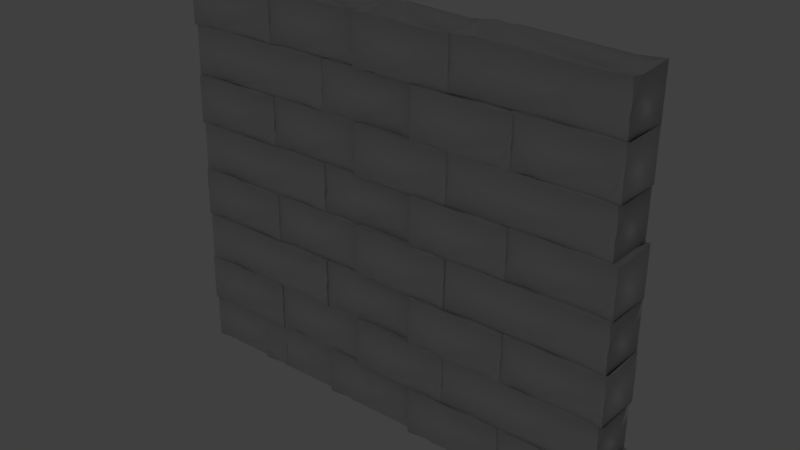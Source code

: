 # Source: simplewall.blend  (saved by Blender 2.79.0; exported with 4.5.12 LTS)
import bpy
from mathutils import Matrix  # noqa: F401  (used for matrix-valued properties, if any)

bpy.ops.wm.read_factory_settings(use_empty=True)
scene = bpy.context.scene
scene.name = 'Scene'

# ---- collections
col_collection_1 = bpy.data.collections.new('Collection 1'); scene.collection.children.link(col_collection_1)

# ---- materials (node trees are filled in below, after node groups)
mat_material = bpy.data.materials.new('Material')
mat_material.alpha_threshold = 0.0
mat_material.use_transparent_shadow = False
mat_material.roughness = 0.5
mat_material.line_color = (0.0, 0.0, 0.0, 1.0)

# ---- material node trees

# ---- world
world_world = bpy.data.worlds.new('World'); scene.world = world_world
world_world.color = (0.05088, 0.05088, 0.05088)
world_world.use_sun_shadow = False
world_world.sun_shadow_jitter_overblur = 0.0
world_world.cycles.sampling_method = 'MANUAL'

# ---- lights
light_lamp = bpy.data.lights.new('Lamp', 'POINT')
light_lamp.transmission_factor = 0.0
light_lamp.cutoff_distance = 30.0
light_lamp.energy = 100.0
light_lamp.shadow_buffer_clip_start = 1.001
light_lamp.shadow_soft_size = 0.1
light_lamp.shadow_maximum_resolution = 0.006
light_lamp.use_absolute_resolution = True

# ---- meshes
me_cube_007 = bpy.data.meshes.new('Cube.007')
me_cube_007.from_pydata([(-0.6238, 0.9887, 0.9876), (-0.6865, 0.9193, 0.9744), (-0.6857, 0.9763, 0.9383), (0.6327, 0.94, 0.9047), (-0.9485, 0.8217, 0.9753), (0.999, -0.5234, 0.9282), (0.6873, -0.9069, -0.9465), (0.9482, -0.5625, 0.9644), (-0.5622, -0.9098, -0.9563), (-0.4375, -0.9283, -0.9959), (-0.3907, -0.9367, -0.9651), (-0.6249, -0.8697, -0.9928), (-0.9613, 0.9214, 0.9731), (-0.375, -0.875, -1.0), (0.1604, -0.9385, 0.9721), (0.9219, 0.8111, 0.9431), (0.625, 0.9994, 0.8743), (0.6875, -0.9375, 1.0), (0.9986, -0.8357, -0.9922), (-0.9832, -0.9931, 0.952), (0.9837, -0.9436, -0.3755), (-0.7467, -0.9479, 0.994), (0.982, -0.935, -0.9791), (0.9229, -0.9297, -0.9704), (0.9374, -0.9998, -0.1875), (-0.9627, -0.9071, 0.9692), (0.9367, -0.9985, -0.4375), (0.9814, -0.9442, 0.9698), (0.9815, -0.9676, -0.2494), (-0.241, -0.9685, 0.9985), (-0.7373, -0.9631, 0.9833), (-0.7344, -0.9807, 0.9901), (-0.5469, -0.9531, 0.985), (0.1456, -0.9882, 0.9911), (-0.6918, -0.974, 0.9869), (-0.7051, -0.9355, 0.9989), (0.0469, -0.9321, 0.964), (0.01099, -0.992, 0.9732), (-0.02808, -0.9954, 0.9913), (0.9955, -0.9743, 0.04297), (-0.6982, -0.956, 0.9855), (-0.5762, -0.9395, 0.9917), (0.7656, -0.8594, -1.0), (0.1646, -0.9951, 0.9558), (0.9687, -0.9999, 0.09375), (0.6733, -0.9749, 0.9646), (-0.5657, -0.9739, 0.9967), (-0.5107, -0.958, 0.9895), (-0.25, -0.9958, 0.9936), (-0.9998, 0.7497, 0.9687), (-0.9969, 0.6093, 0.9802), (-0.961, 0.7571, 0.9935), (-1.0, 0.75, 0.9375), (-0.8944, 0.993, 0.9902), (0.9921, 0.9832, -1.001), (-0.9987, -0.9972, -1.0), (-0.9998, 0.9528, -0.9997), (0.9938, 0.9874, 0.987)], [], [(51, 52, 49), (49, 50, 51), (48, 29, 38, 36, 47, 32, 46, 41, 34, 40, 30, 31, 21, 25, 51, 50, 19), (0, 2, 1), (50, 49, 52, 51, 4, 12, 53, 56, 55, 19), (25, 21, 30, 40, 35, 34, 41, 47, 36, 38, 37, 33, 14, 43, 17, 45, 27, 5, 7, 57, 16, 3, 15, 0, 1, 2, 53, 12, 4, 51), (42, 6, 18, 23, 22, 20, 26, 24, 28, 44, 39, 27, 45, 17, 43, 33, 37, 38, 29, 48, 19, 55, 8, 11, 9, 13, 10), (18, 22, 23), (57, 54, 56, 53, 2, 0, 15, 3, 16), (8, 55, 56, 54, 18, 6, 42, 10, 13, 9, 11), (41, 32, 47), (18, 54, 57, 7, 5, 27, 39, 44, 28, 24, 26, 20, 22), (41, 46, 32), (14, 33, 43), (35, 40, 34), (21, 31, 30)])
me_cube_007.polygons.foreach_set('use_smooth', [True] * 16)
me_cube_007.materials.append(mat_material)
me_cube_007.use_remesh_preserve_volume = False
me_cube_007.use_remesh_preserve_attributes = False
me_cube_007.use_mirror_vertex_groups = False
me_cube_007.update()
me_cube_006 = bpy.data.meshes.new('Cube.006')
me_cube_006.from_pydata([(-0.6238, 0.9887, 0.9876), (-0.6865, 0.9193, 0.9744), (-0.6857, 0.9763, 0.9383), (0.6327, 0.94, 0.9047), (-0.9485, 0.8217, 0.9753), (0.999, -0.5234, 0.9282), (0.6873, -0.9069, -0.9465), (0.9482, -0.5625, 0.9644), (-0.5622, -0.9098, -0.9563), (-0.4375, -0.9283, -0.9959), (-0.3907, -0.9367, -0.9651), (-0.6249, -0.8697, -0.9928), (-0.9613, 0.9214, 0.9731), (-0.375, -0.875, -1.0), (0.1604, -0.9385, 0.9721), (0.9219, 0.8111, 0.9431), (0.625, 0.9994, 0.8743), (0.6875, -0.9375, 1.0), (0.9986, -0.8357, -0.9922), (-0.9832, -0.9931, 0.952), (0.9837, -0.9436, -0.3755), (-0.7467, -0.9479, 0.994), (0.982, -0.935, -0.9791), (0.9229, -0.9297, -0.9704), (0.9374, -0.9998, -0.1875), (-0.9627, -0.9071, 0.9692), (0.9367, -0.9985, -0.4375), (0.9814, -0.9442, 0.9698), (0.9815, -0.9676, -0.2494), (-0.241, -0.9685, 0.9985), (-0.7373, -0.9631, 0.9833), (-0.7344, -0.9807, 0.9901), (-0.5469, -0.9531, 0.985), (0.1456, -0.9882, 0.9911), (-0.6918, -0.974, 0.9869), (-0.7051, -0.9355, 0.9989), (0.0469, -0.9321, 0.964), (0.01099, -0.992, 0.9732), (-0.02808, -0.9954, 0.9913), (0.9955, -0.9743, 0.04297), (-0.6982, -0.956, 0.9855), (-0.5762, -0.9395, 0.9917), (0.7656, -0.8594, -1.0), (0.1646, -0.9951, 0.9558), (0.9687, -0.9999, 0.09375), (0.6733, -0.9749, 0.9646), (-0.5657, -0.9739, 0.9967), (-0.5107, -0.958, 0.9895), (-0.25, -0.9958, 0.9936), (-0.9998, 0.7497, 0.9687), (-0.9969, 0.6093, 0.9802), (-0.961, 0.7571, 0.9935), (-1.0, 0.75, 0.9375), (-0.8944, 0.993, 0.9902), (0.9921, 0.9832, -1.001), (-0.9987, -0.9972, -1.0), (-0.9998, 0.9528, -0.9997), (0.9938, 0.9874, 0.987)], [], [(51, 52, 49), (49, 50, 51), (48, 29, 38, 36, 47, 32, 46, 41, 34, 40, 30, 31, 21, 25, 51, 50, 19), (0, 2, 1), (50, 49, 52, 51, 4, 12, 53, 56, 55, 19), (25, 21, 30, 40, 35, 34, 41, 47, 36, 38, 37, 33, 14, 43, 17, 45, 27, 5, 7, 57, 16, 3, 15, 0, 1, 2, 53, 12, 4, 51), (42, 6, 18, 23, 22, 20, 26, 24, 28, 44, 39, 27, 45, 17, 43, 33, 37, 38, 29, 48, 19, 55, 8, 11, 9, 13, 10), (18, 22, 23), (57, 54, 56, 53, 2, 0, 15, 3, 16), (8, 55, 56, 54, 18, 6, 42, 10, 13, 9, 11), (41, 32, 47), (18, 54, 57, 7, 5, 27, 39, 44, 28, 24, 26, 20, 22), (41, 46, 32), (14, 33, 43), (35, 40, 34), (21, 31, 30)])
me_cube_006.polygons.foreach_set('use_smooth', [True] * 16)
me_cube_006.materials.append(mat_material)
me_cube_006.use_remesh_preserve_volume = False
me_cube_006.use_remesh_preserve_attributes = False
me_cube_006.use_mirror_vertex_groups = False
me_cube_006.update()
me_cube_005 = bpy.data.meshes.new('Cube.005')
me_cube_005.from_pydata([(-0.6238, 0.9887, 0.9876), (-0.6865, 0.9193, 0.9744), (-0.6857, 0.9763, 0.9383), (0.6327, 0.94, 0.9047), (-0.9485, 0.8217, 0.9753), (0.999, -0.5234, 0.9282), (0.6873, -0.9069, -0.9465), (0.9482, -0.5625, 0.9644), (-0.5622, -0.9098, -0.9563), (-0.4375, -0.9283, -0.9959), (-0.3907, -0.9367, -0.9651), (-0.6249, -0.8697, -0.9928), (-0.9613, 0.9214, 0.9731), (-0.375, -0.875, -1.0), (0.1604, -0.9385, 0.9721), (0.9219, 0.8111, 0.9431), (0.625, 0.9994, 0.8743), (0.6875, -0.9375, 1.0), (0.9986, -0.8357, -0.9922), (-0.9832, -0.9931, 0.952), (0.9837, -0.9436, -0.3755), (-0.7467, -0.9479, 0.994), (0.982, -0.935, -0.9791), (0.9229, -0.9297, -0.9704), (0.9374, -0.9998, -0.1875), (-0.9627, -0.9071, 0.9692), (0.9367, -0.9985, -0.4375), (0.9814, -0.9442, 0.9698), (0.9815, -0.9676, -0.2494), (-0.241, -0.9685, 0.9985), (-0.7373, -0.9631, 0.9833), (-0.7344, -0.9807, 0.9901), (-0.5469, -0.9531, 0.985), (0.1456, -0.9882, 0.9911), (-0.6918, -0.974, 0.9869), (-0.7051, -0.9355, 0.9989), (0.0469, -0.9321, 0.964), (0.01099, -0.992, 0.9732), (-0.02808, -0.9954, 0.9913), (0.9955, -0.9743, 0.04297), (-0.6982, -0.956, 0.9855), (-0.5762, -0.9395, 0.9917), (0.7656, -0.8594, -1.0), (0.1646, -0.9951, 0.9558), (0.9687, -0.9999, 0.09375), (0.6733, -0.9749, 0.9646), (-0.5657, -0.9739, 0.9967), (-0.5107, -0.958, 0.9895), (-0.25, -0.9958, 0.9936), (-0.9998, 0.7497, 0.9687), (-0.9969, 0.6093, 0.9802), (-0.961, 0.7571, 0.9935), (-1.0, 0.75, 0.9375), (-0.8944, 0.993, 0.9902), (0.9921, 0.9832, -1.001), (-0.9987, -0.9972, -1.0), (-0.9998, 0.9528, -0.9997), (0.9938, 0.9874, 0.987)], [], [(51, 52, 49), (49, 50, 51), (48, 29, 38, 36, 47, 32, 46, 41, 34, 40, 30, 31, 21, 25, 51, 50, 19), (0, 2, 1), (50, 49, 52, 51, 4, 12, 53, 56, 55, 19), (25, 21, 30, 40, 35, 34, 41, 47, 36, 38, 37, 33, 14, 43, 17, 45, 27, 5, 7, 57, 16, 3, 15, 0, 1, 2, 53, 12, 4, 51), (42, 6, 18, 23, 22, 20, 26, 24, 28, 44, 39, 27, 45, 17, 43, 33, 37, 38, 29, 48, 19, 55, 8, 11, 9, 13, 10), (18, 22, 23), (57, 54, 56, 53, 2, 0, 15, 3, 16), (8, 55, 56, 54, 18, 6, 42, 10, 13, 9, 11), (41, 32, 47), (18, 54, 57, 7, 5, 27, 39, 44, 28, 24, 26, 20, 22), (41, 46, 32), (14, 33, 43), (35, 40, 34), (21, 31, 30)])
me_cube_005.polygons.foreach_set('use_smooth', [True] * 16)
me_cube_005.materials.append(mat_material)
me_cube_005.use_remesh_preserve_volume = False
me_cube_005.use_remesh_preserve_attributes = False
me_cube_005.use_mirror_vertex_groups = False
me_cube_005.update()
me_cube_004 = bpy.data.meshes.new('Cube.004')
me_cube_004.from_pydata([(-0.6238, 0.9887, 0.9876), (-0.6865, 0.9193, 0.9744), (-0.6857, 0.9763, 0.9383), (0.6327, 0.94, 0.9047), (-0.9485, 0.8217, 0.9753), (0.999, -0.5234, 0.9282), (0.6873, -0.9069, -0.9465), (0.9482, -0.5625, 0.9644), (-0.5622, -0.9098, -0.9563), (-0.4375, -0.9283, -0.9959), (-0.3907, -0.9367, -0.9651), (-0.6249, -0.8697, -0.9928), (-0.9613, 0.9214, 0.9731), (-0.375, -0.875, -1.0), (0.1604, -0.9385, 0.9721), (0.9219, 0.8111, 0.9431), (0.625, 0.9994, 0.8743), (0.6875, -0.9375, 1.0), (0.9986, -0.8357, -0.9922), (-0.9832, -0.9931, 0.952), (0.9837, -0.9436, -0.3755), (-0.7467, -0.9479, 0.994), (0.982, -0.935, -0.9791), (0.9229, -0.9297, -0.9704), (0.9374, -0.9998, -0.1875), (-0.9627, -0.9071, 0.9692), (0.9367, -0.9985, -0.4375), (0.9814, -0.9442, 0.9698), (0.9815, -0.9676, -0.2494), (-0.241, -0.9685, 0.9985), (-0.7373, -0.9631, 0.9833), (-0.7344, -0.9807, 0.9901), (-0.5469, -0.9531, 0.985), (0.1456, -0.9882, 0.9911), (-0.6918, -0.974, 0.9869), (-0.7051, -0.9355, 0.9989), (0.0469, -0.9321, 0.964), (0.01099, -0.992, 0.9732), (-0.02808, -0.9954, 0.9913), (0.9955, -0.9743, 0.04297), (-0.6982, -0.956, 0.9855), (-0.5762, -0.9395, 0.9917), (0.7656, -0.8594, -1.0), (0.1646, -0.9951, 0.9558), (0.9687, -0.9999, 0.09375), (0.6733, -0.9749, 0.9646), (-0.5657, -0.9739, 0.9967), (-0.5107, -0.958, 0.9895), (-0.25, -0.9958, 0.9936), (-0.9998, 0.7497, 0.9687), (-0.9969, 0.6093, 0.9802), (-0.961, 0.7571, 0.9935), (-1.0, 0.75, 0.9375), (-0.8944, 0.993, 0.9902), (0.9921, 0.9832, -1.001), (-0.9987, -0.9972, -1.0), (-0.9998, 0.9528, -0.9997), (0.9938, 0.9874, 0.987)], [], [(51, 52, 49), (49, 50, 51), (48, 29, 38, 36, 47, 32, 46, 41, 34, 40, 30, 31, 21, 25, 51, 50, 19), (0, 2, 1), (50, 49, 52, 51, 4, 12, 53, 56, 55, 19), (25, 21, 30, 40, 35, 34, 41, 47, 36, 38, 37, 33, 14, 43, 17, 45, 27, 5, 7, 57, 16, 3, 15, 0, 1, 2, 53, 12, 4, 51), (42, 6, 18, 23, 22, 20, 26, 24, 28, 44, 39, 27, 45, 17, 43, 33, 37, 38, 29, 48, 19, 55, 8, 11, 9, 13, 10), (18, 22, 23), (57, 54, 56, 53, 2, 0, 15, 3, 16), (8, 55, 56, 54, 18, 6, 42, 10, 13, 9, 11), (41, 32, 47), (18, 54, 57, 7, 5, 27, 39, 44, 28, 24, 26, 20, 22), (41, 46, 32), (14, 33, 43), (35, 40, 34), (21, 31, 30)])
me_cube_004.polygons.foreach_set('use_smooth', [True] * 16)
me_cube_004.materials.append(mat_material)
me_cube_004.use_remesh_preserve_volume = False
me_cube_004.use_remesh_preserve_attributes = False
me_cube_004.use_mirror_vertex_groups = False
me_cube_004.update()
me_cube_044 = bpy.data.meshes.new('Cube.044')
me_cube_044.from_pydata([(-0.6238, 0.9887, 0.9876), (-0.6865, 0.9193, 0.9744), (-0.6857, 0.9763, 0.9383), (0.6327, 0.94, 0.9047), (-0.9485, 0.8217, 0.9753), (0.999, -0.5234, 0.9282), (0.6873, -0.9069, -0.9465), (0.9482, -0.5625, 0.9644), (-0.5622, -0.9098, -0.9563), (-0.4375, -0.9283, -0.9959), (-0.3907, -0.9367, -0.9651), (-0.6249, -0.8697, -0.9928), (-0.9613, 0.9214, 0.9731), (-0.375, -0.875, -1.0), (0.1604, -0.9385, 0.9721), (0.9219, 0.8111, 0.9431), (0.625, 0.9994, 0.8743), (0.6875, -0.9375, 1.0), (0.9986, -0.8357, -0.9922), (-0.9832, -0.9931, 0.952), (0.9837, -0.9436, -0.3755), (-0.7467, -0.9479, 0.994), (0.982, -0.935, -0.9791), (0.9229, -0.9297, -0.9704), (0.9374, -0.9998, -0.1875), (-0.9627, -0.9071, 0.9692), (0.9367, -0.9985, -0.4375), (0.9814, -0.9442, 0.9698), (0.9815, -0.9676, -0.2494), (-0.241, -0.9685, 0.9985), (-0.7373, -0.9631, 0.9833), (-0.7344, -0.9807, 0.9901), (-0.5469, -0.9531, 0.985), (0.1456, -0.9882, 0.9911), (-0.6918, -0.974, 0.9869), (-0.7051, -0.9355, 0.9989), (0.0469, -0.9321, 0.964), (0.01099, -0.992, 0.9732), (-0.02808, -0.9954, 0.9913), (0.9955, -0.9743, 0.04297), (-0.6982, -0.956, 0.9855), (-0.5762, -0.9395, 0.9917), (0.7656, -0.8594, -1.0), (0.1646, -0.9951, 0.9558), (0.9687, -0.9999, 0.09375), (0.6733, -0.9749, 0.9646), (-0.5657, -0.9739, 0.9967), (-0.5107, -0.958, 0.9895), (-0.25, -0.9958, 0.9936), (-0.9998, 0.7497, 0.9687), (-0.9969, 0.6093, 0.9802), (-0.961, 0.7571, 0.9935), (-1.0, 0.75, 0.9375), (-0.8944, 0.993, 0.9902), (0.9921, 0.9832, -1.001), (-0.9987, -0.9972, -1.0), (-0.9998, 0.9528, -0.9997), (0.9938, 0.9874, 0.987)], [], [(51, 52, 49), (49, 50, 51), (48, 29, 38, 36, 47, 32, 46, 41, 34, 40, 30, 31, 21, 25, 51, 50, 19), (0, 2, 1), (50, 49, 52, 51, 4, 12, 53, 56, 55, 19), (25, 21, 30, 40, 35, 34, 41, 47, 36, 38, 37, 33, 14, 43, 17, 45, 27, 5, 7, 57, 16, 3, 15, 0, 1, 2, 53, 12, 4, 51), (42, 6, 18, 23, 22, 20, 26, 24, 28, 44, 39, 27, 45, 17, 43, 33, 37, 38, 29, 48, 19, 55, 8, 11, 9, 13, 10), (18, 22, 23), (57, 54, 56, 53, 2, 0, 15, 3, 16), (8, 55, 56, 54, 18, 6, 42, 10, 13, 9, 11), (41, 32, 47), (18, 54, 57, 7, 5, 27, 39, 44, 28, 24, 26, 20, 22), (41, 46, 32), (14, 33, 43), (35, 40, 34), (21, 31, 30)])
me_cube_044.polygons.foreach_set('use_smooth', [True] * 16)
me_cube_044.materials.append(mat_material)
me_cube_044.use_remesh_preserve_volume = False
me_cube_044.use_remesh_preserve_attributes = False
me_cube_044.use_mirror_vertex_groups = False
me_cube_044.update()
me_cube_043 = bpy.data.meshes.new('Cube.043')
me_cube_043.from_pydata([(-0.6238, 0.9887, 0.9876), (-0.6865, 0.9193, 0.9744), (-0.6857, 0.9763, 0.9383), (0.6327, 0.94, 0.9047), (-0.9485, 0.8217, 0.9753), (0.999, -0.5234, 0.9282), (0.6873, -0.9069, -0.9465), (0.9482, -0.5625, 0.9644), (-0.5622, -0.9098, -0.9563), (-0.4375, -0.9283, -0.9959), (-0.3907, -0.9367, -0.9651), (-0.6249, -0.8697, -0.9928), (-0.9613, 0.9214, 0.9731), (-0.375, -0.875, -1.0), (0.1604, -0.9385, 0.9721), (0.9219, 0.8111, 0.9431), (0.625, 0.9994, 0.8743), (0.6875, -0.9375, 1.0), (0.9986, -0.8357, -0.9922), (-0.9832, -0.9931, 0.952), (0.9837, -0.9436, -0.3755), (-0.7467, -0.9479, 0.994), (0.982, -0.935, -0.9791), (0.9229, -0.9297, -0.9704), (0.9374, -0.9998, -0.1875), (-0.9627, -0.9071, 0.9692), (0.9367, -0.9985, -0.4375), (0.9814, -0.9442, 0.9698), (0.9815, -0.9676, -0.2494), (-0.241, -0.9685, 0.9985), (-0.7373, -0.9631, 0.9833), (-0.7344, -0.9807, 0.9901), (-0.5469, -0.9531, 0.985), (0.1456, -0.9882, 0.9911), (-0.6918, -0.974, 0.9869), (-0.7051, -0.9355, 0.9989), (0.0469, -0.9321, 0.964), (0.01099, -0.992, 0.9732), (-0.02808, -0.9954, 0.9913), (0.9955, -0.9743, 0.04297), (-0.6982, -0.956, 0.9855), (-0.5762, -0.9395, 0.9917), (0.7656, -0.8594, -1.0), (0.1646, -0.9951, 0.9558), (0.9687, -0.9999, 0.09375), (0.6733, -0.9749, 0.9646), (-0.5657, -0.9739, 0.9967), (-0.5107, -0.958, 0.9895), (-0.25, -0.9958, 0.9936), (-0.9998, 0.7497, 0.9687), (-0.9969, 0.6093, 0.9802), (-0.961, 0.7571, 0.9935), (-1.0, 0.75, 0.9375), (-0.8944, 0.993, 0.9902), (0.9921, 0.9832, -1.001), (-0.9987, -0.9972, -1.0), (-0.9998, 0.9528, -0.9997), (0.9938, 0.9874, 0.987)], [], [(51, 52, 49), (49, 50, 51), (48, 29, 38, 36, 47, 32, 46, 41, 34, 40, 30, 31, 21, 25, 51, 50, 19), (0, 2, 1), (50, 49, 52, 51, 4, 12, 53, 56, 55, 19), (25, 21, 30, 40, 35, 34, 41, 47, 36, 38, 37, 33, 14, 43, 17, 45, 27, 5, 7, 57, 16, 3, 15, 0, 1, 2, 53, 12, 4, 51), (42, 6, 18, 23, 22, 20, 26, 24, 28, 44, 39, 27, 45, 17, 43, 33, 37, 38, 29, 48, 19, 55, 8, 11, 9, 13, 10), (18, 22, 23), (57, 54, 56, 53, 2, 0, 15, 3, 16), (8, 55, 56, 54, 18, 6, 42, 10, 13, 9, 11), (41, 32, 47), (18, 54, 57, 7, 5, 27, 39, 44, 28, 24, 26, 20, 22), (41, 46, 32), (14, 33, 43), (35, 40, 34), (21, 31, 30)])
me_cube_043.polygons.foreach_set('use_smooth', [True] * 16)
me_cube_043.materials.append(mat_material)
me_cube_043.use_remesh_preserve_volume = False
me_cube_043.use_remesh_preserve_attributes = False
me_cube_043.use_mirror_vertex_groups = False
me_cube_043.update()
me_cube_041 = bpy.data.meshes.new('Cube.041')
me_cube_041.from_pydata([(-0.6238, 0.9887, 0.9876), (-0.6865, 0.9193, 0.9744), (-0.6857, 0.9763, 0.9383), (0.6327, 0.94, 0.9047), (-0.9485, 0.8217, 0.9753), (0.999, -0.5234, 0.9282), (0.6873, -0.9069, -0.9465), (0.9482, -0.5625, 0.9644), (-0.5622, -0.9098, -0.9563), (-0.4375, -0.9283, -0.9959), (-0.3907, -0.9367, -0.9651), (-0.6249, -0.8697, -0.9928), (-0.9613, 0.9214, 0.9731), (-0.375, -0.875, -1.0), (0.1604, -0.9385, 0.9721), (0.9219, 0.8111, 0.9431), (0.625, 0.9994, 0.8743), (0.6875, -0.9375, 1.0), (0.9986, -0.8357, -0.9922), (-0.9832, -0.9931, 0.952), (0.9837, -0.9436, -0.3755), (-0.7467, -0.9479, 0.994), (0.982, -0.935, -0.9791), (0.9229, -0.9297, -0.9704), (0.9374, -0.9998, -0.1875), (-0.9627, -0.9071, 0.9692), (0.9367, -0.9985, -0.4375), (0.9814, -0.9442, 0.9698), (0.9815, -0.9676, -0.2494), (-0.241, -0.9685, 0.9985), (-0.7373, -0.9631, 0.9833), (-0.7344, -0.9807, 0.9901), (-0.5469, -0.9531, 0.985), (0.1456, -0.9882, 0.9911), (-0.6918, -0.974, 0.9869), (-0.7051, -0.9355, 0.9989), (0.0469, -0.9321, 0.964), (0.01099, -0.992, 0.9732), (-0.02808, -0.9954, 0.9913), (0.9955, -0.9743, 0.04297), (-0.6982, -0.956, 0.9855), (-0.5762, -0.9395, 0.9917), (0.7656, -0.8594, -1.0), (0.1646, -0.9951, 0.9558), (0.9687, -0.9999, 0.09375), (0.6733, -0.9749, 0.9646), (-0.5657, -0.9739, 0.9967), (-0.5107, -0.958, 0.9895), (-0.25, -0.9958, 0.9936), (-0.9998, 0.7497, 0.9687), (-0.9969, 0.6093, 0.9802), (-0.961, 0.7571, 0.9935), (-1.0, 0.75, 0.9375), (-0.8944, 0.993, 0.9902), (0.9921, 0.9832, -1.001), (-0.9987, -0.9972, -1.0), (-0.9998, 0.9528, -0.9997), (0.9938, 0.9874, 0.987)], [], [(51, 52, 49), (49, 50, 51), (48, 29, 38, 36, 47, 32, 46, 41, 34, 40, 30, 31, 21, 25, 51, 50, 19), (0, 2, 1), (50, 49, 52, 51, 4, 12, 53, 56, 55, 19), (25, 21, 30, 40, 35, 34, 41, 47, 36, 38, 37, 33, 14, 43, 17, 45, 27, 5, 7, 57, 16, 3, 15, 0, 1, 2, 53, 12, 4, 51), (42, 6, 18, 23, 22, 20, 26, 24, 28, 44, 39, 27, 45, 17, 43, 33, 37, 38, 29, 48, 19, 55, 8, 11, 9, 13, 10), (18, 22, 23), (57, 54, 56, 53, 2, 0, 15, 3, 16), (8, 55, 56, 54, 18, 6, 42, 10, 13, 9, 11), (41, 32, 47), (18, 54, 57, 7, 5, 27, 39, 44, 28, 24, 26, 20, 22), (41, 46, 32), (14, 33, 43), (35, 40, 34), (21, 31, 30)])
me_cube_041.polygons.foreach_set('use_smooth', [True] * 16)
me_cube_041.materials.append(mat_material)
me_cube_041.use_remesh_preserve_volume = False
me_cube_041.use_remesh_preserve_attributes = False
me_cube_041.use_mirror_vertex_groups = False
me_cube_041.update()
me_cube_040 = bpy.data.meshes.new('Cube.040')
me_cube_040.from_pydata([(-0.6238, 0.9887, 0.9876), (-0.6865, 0.9193, 0.9744), (-0.6857, 0.9763, 0.9383), (0.6327, 0.94, 0.9047), (-0.9485, 0.8217, 0.9753), (0.999, -0.5234, 0.9282), (0.6873, -0.9069, -0.9465), (0.9482, -0.5625, 0.9644), (-0.5622, -0.9098, -0.9563), (-0.4375, -0.9283, -0.9959), (-0.3907, -0.9367, -0.9651), (-0.6249, -0.8697, -0.9928), (-0.9613, 0.9214, 0.9731), (-0.375, -0.875, -1.0), (0.1604, -0.9385, 0.9721), (0.9219, 0.8111, 0.9431), (0.625, 0.9994, 0.8743), (0.6875, -0.9375, 1.0), (0.9986, -0.8357, -0.9922), (-0.9832, -0.9931, 0.952), (0.9837, -0.9436, -0.3755), (-0.7467, -0.9479, 0.994), (0.982, -0.935, -0.9791), (0.9229, -0.9297, -0.9704), (0.9374, -0.9998, -0.1875), (-0.9627, -0.9071, 0.9692), (0.9367, -0.9985, -0.4375), (0.9814, -0.9442, 0.9698), (0.9815, -0.9676, -0.2494), (-0.241, -0.9685, 0.9985), (-0.7373, -0.9631, 0.9833), (-0.7344, -0.9807, 0.9901), (-0.5469, -0.9531, 0.985), (0.1456, -0.9882, 0.9911), (-0.6918, -0.974, 0.9869), (-0.7051, -0.9355, 0.9989), (0.0469, -0.9321, 0.964), (0.01099, -0.992, 0.9732), (-0.02808, -0.9954, 0.9913), (0.9955, -0.9743, 0.04297), (-0.6982, -0.956, 0.9855), (-0.5762, -0.9395, 0.9917), (0.7656, -0.8594, -1.0), (0.1646, -0.9951, 0.9558), (0.9687, -0.9999, 0.09375), (0.6733, -0.9749, 0.9646), (-0.5657, -0.9739, 0.9967), (-0.5107, -0.958, 0.9895), (-0.25, -0.9958, 0.9936), (-0.9998, 0.7497, 0.9687), (-0.9969, 0.6093, 0.9802), (-0.961, 0.7571, 0.9935), (-1.0, 0.75, 0.9375), (-0.8944, 0.993, 0.9902), (0.9921, 0.9832, -1.001), (-0.9987, -0.9972, -1.0), (-0.9998, 0.9528, -0.9997), (0.9938, 0.9874, 0.987)], [], [(51, 52, 49), (49, 50, 51), (48, 29, 38, 36, 47, 32, 46, 41, 34, 40, 30, 31, 21, 25, 51, 50, 19), (0, 2, 1), (50, 49, 52, 51, 4, 12, 53, 56, 55, 19), (25, 21, 30, 40, 35, 34, 41, 47, 36, 38, 37, 33, 14, 43, 17, 45, 27, 5, 7, 57, 16, 3, 15, 0, 1, 2, 53, 12, 4, 51), (42, 6, 18, 23, 22, 20, 26, 24, 28, 44, 39, 27, 45, 17, 43, 33, 37, 38, 29, 48, 19, 55, 8, 11, 9, 13, 10), (18, 22, 23), (57, 54, 56, 53, 2, 0, 15, 3, 16), (8, 55, 56, 54, 18, 6, 42, 10, 13, 9, 11), (41, 32, 47), (18, 54, 57, 7, 5, 27, 39, 44, 28, 24, 26, 20, 22), (41, 46, 32), (14, 33, 43), (35, 40, 34), (21, 31, 30)])
me_cube_040.polygons.foreach_set('use_smooth', [True] * 16)
me_cube_040.materials.append(mat_material)
me_cube_040.use_remesh_preserve_volume = False
me_cube_040.use_remesh_preserve_attributes = False
me_cube_040.use_mirror_vertex_groups = False
me_cube_040.update()
me_cube_039 = bpy.data.meshes.new('Cube.039')
me_cube_039.from_pydata([(-0.6238, 0.9887, 0.9876), (-0.6865, 0.9193, 0.9744), (-0.6857, 0.9763, 0.9383), (0.6327, 0.94, 0.9047), (-0.9485, 0.8217, 0.9753), (0.999, -0.5234, 0.9282), (0.6873, -0.9069, -0.9465), (0.9482, -0.5625, 0.9644), (-0.5622, -0.9098, -0.9563), (-0.4375, -0.9283, -0.9959), (-0.3907, -0.9367, -0.9651), (-0.6249, -0.8697, -0.9928), (-0.9613, 0.9214, 0.9731), (-0.375, -0.875, -1.0), (0.1604, -0.9385, 0.9721), (0.9219, 0.8111, 0.9431), (0.625, 0.9994, 0.8743), (0.6875, -0.9375, 1.0), (0.9986, -0.8357, -0.9922), (-0.9832, -0.9931, 0.952), (0.9837, -0.9436, -0.3755), (-0.7467, -0.9479, 0.994), (0.982, -0.935, -0.9791), (0.9229, -0.9297, -0.9704), (0.9374, -0.9998, -0.1875), (-0.9627, -0.9071, 0.9692), (0.9367, -0.9985, -0.4375), (0.9814, -0.9442, 0.9698), (0.9815, -0.9676, -0.2494), (-0.241, -0.9685, 0.9985), (-0.7373, -0.9631, 0.9833), (-0.7344, -0.9807, 0.9901), (-0.5469, -0.9531, 0.985), (0.1456, -0.9882, 0.9911), (-0.6918, -0.974, 0.9869), (-0.7051, -0.9355, 0.9989), (0.0469, -0.9321, 0.964), (0.01099, -0.992, 0.9732), (-0.02808, -0.9954, 0.9913), (0.9955, -0.9743, 0.04297), (-0.6982, -0.956, 0.9855), (-0.5762, -0.9395, 0.9917), (0.7656, -0.8594, -1.0), (0.1646, -0.9951, 0.9558), (0.9687, -0.9999, 0.09375), (0.6733, -0.9749, 0.9646), (-0.5657, -0.9739, 0.9967), (-0.5107, -0.958, 0.9895), (-0.25, -0.9958, 0.9936), (-0.9998, 0.7497, 0.9687), (-0.9969, 0.6093, 0.9802), (-0.961, 0.7571, 0.9935), (-1.0, 0.75, 0.9375), (-0.8944, 0.993, 0.9902), (0.9921, 0.9832, -1.001), (-0.9987, -0.9972, -1.0), (-0.9998, 0.9528, -0.9997), (0.9938, 0.9874, 0.987)], [], [(51, 52, 49), (49, 50, 51), (48, 29, 38, 36, 47, 32, 46, 41, 34, 40, 30, 31, 21, 25, 51, 50, 19), (0, 2, 1), (50, 49, 52, 51, 4, 12, 53, 56, 55, 19), (25, 21, 30, 40, 35, 34, 41, 47, 36, 38, 37, 33, 14, 43, 17, 45, 27, 5, 7, 57, 16, 3, 15, 0, 1, 2, 53, 12, 4, 51), (42, 6, 18, 23, 22, 20, 26, 24, 28, 44, 39, 27, 45, 17, 43, 33, 37, 38, 29, 48, 19, 55, 8, 11, 9, 13, 10), (18, 22, 23), (57, 54, 56, 53, 2, 0, 15, 3, 16), (8, 55, 56, 54, 18, 6, 42, 10, 13, 9, 11), (41, 32, 47), (18, 54, 57, 7, 5, 27, 39, 44, 28, 24, 26, 20, 22), (41, 46, 32), (14, 33, 43), (35, 40, 34), (21, 31, 30)])
me_cube_039.polygons.foreach_set('use_smooth', [True] * 16)
me_cube_039.materials.append(mat_material)
me_cube_039.use_remesh_preserve_volume = False
me_cube_039.use_remesh_preserve_attributes = False
me_cube_039.use_mirror_vertex_groups = False
me_cube_039.update()
me_cube_038 = bpy.data.meshes.new('Cube.038')
me_cube_038.from_pydata([(-0.6238, 0.9887, 0.9876), (-0.6865, 0.9193, 0.9744), (-0.6857, 0.9763, 0.9383), (0.6327, 0.94, 0.9047), (-0.9485, 0.8217, 0.9753), (0.999, -0.5234, 0.9282), (0.6873, -0.9069, -0.9465), (0.9482, -0.5625, 0.9644), (-0.5622, -0.9098, -0.9563), (-0.4375, -0.9283, -0.9959), (-0.3907, -0.9367, -0.9651), (-0.6249, -0.8697, -0.9928), (-0.9613, 0.9214, 0.9731), (-0.375, -0.875, -1.0), (0.1604, -0.9385, 0.9721), (0.9219, 0.8111, 0.9431), (0.625, 0.9994, 0.8743), (0.6875, -0.9375, 1.0), (0.9986, -0.8357, -0.9922), (-0.9832, -0.9931, 0.952), (0.9837, -0.9436, -0.3755), (-0.7467, -0.9479, 0.994), (0.982, -0.935, -0.9791), (0.9229, -0.9297, -0.9704), (0.9374, -0.9998, -0.1875), (-0.9627, -0.9071, 0.9692), (0.9367, -0.9985, -0.4375), (0.9814, -0.9442, 0.9698), (0.9815, -0.9676, -0.2494), (-0.241, -0.9685, 0.9985), (-0.7373, -0.9631, 0.9833), (-0.7344, -0.9807, 0.9901), (-0.5469, -0.9531, 0.985), (0.1456, -0.9882, 0.9911), (-0.6918, -0.974, 0.9869), (-0.7051, -0.9355, 0.9989), (0.0469, -0.9321, 0.964), (0.01099, -0.992, 0.9732), (-0.02808, -0.9954, 0.9913), (0.9955, -0.9743, 0.04297), (-0.6982, -0.956, 0.9855), (-0.5762, -0.9395, 0.9917), (0.7656, -0.8594, -1.0), (0.1646, -0.9951, 0.9558), (0.9687, -0.9999, 0.09375), (0.6733, -0.9749, 0.9646), (-0.5657, -0.9739, 0.9967), (-0.5107, -0.958, 0.9895), (-0.25, -0.9958, 0.9936), (-0.9998, 0.7497, 0.9687), (-0.9969, 0.6093, 0.9802), (-0.961, 0.7571, 0.9935), (-1.0, 0.75, 0.9375), (-0.8944, 0.993, 0.9902), (0.9921, 0.9832, -1.001), (-0.9987, -0.9972, -1.0), (-0.9998, 0.9528, -0.9997), (0.9938, 0.9874, 0.987)], [], [(51, 52, 49), (49, 50, 51), (48, 29, 38, 36, 47, 32, 46, 41, 34, 40, 30, 31, 21, 25, 51, 50, 19), (0, 2, 1), (50, 49, 52, 51, 4, 12, 53, 56, 55, 19), (25, 21, 30, 40, 35, 34, 41, 47, 36, 38, 37, 33, 14, 43, 17, 45, 27, 5, 7, 57, 16, 3, 15, 0, 1, 2, 53, 12, 4, 51), (42, 6, 18, 23, 22, 20, 26, 24, 28, 44, 39, 27, 45, 17, 43, 33, 37, 38, 29, 48, 19, 55, 8, 11, 9, 13, 10), (18, 22, 23), (57, 54, 56, 53, 2, 0, 15, 3, 16), (8, 55, 56, 54, 18, 6, 42, 10, 13, 9, 11), (41, 32, 47), (18, 54, 57, 7, 5, 27, 39, 44, 28, 24, 26, 20, 22), (41, 46, 32), (14, 33, 43), (35, 40, 34), (21, 31, 30)])
me_cube_038.polygons.foreach_set('use_smooth', [True] * 16)
me_cube_038.materials.append(mat_material)
me_cube_038.use_remesh_preserve_volume = False
me_cube_038.use_remesh_preserve_attributes = False
me_cube_038.use_mirror_vertex_groups = False
me_cube_038.update()
me_cube_037 = bpy.data.meshes.new('Cube.037')
me_cube_037.from_pydata([(-0.6238, 0.9887, 0.9876), (-0.6865, 0.9193, 0.9744), (-0.6857, 0.9763, 0.9383), (0.6327, 0.94, 0.9047), (-0.9485, 0.8217, 0.9753), (0.999, -0.5234, 0.9282), (0.6873, -0.9069, -0.9465), (0.9482, -0.5625, 0.9644), (-0.5622, -0.9098, -0.9563), (-0.4375, -0.9283, -0.9959), (-0.3907, -0.9367, -0.9651), (-0.6249, -0.8697, -0.9928), (-0.9613, 0.9214, 0.9731), (-0.375, -0.875, -1.0), (0.1604, -0.9385, 0.9721), (0.9219, 0.8111, 0.9431), (0.625, 0.9994, 0.8743), (0.6875, -0.9375, 1.0), (0.9986, -0.8357, -0.9922), (-0.9832, -0.9931, 0.952), (0.9837, -0.9436, -0.3755), (-0.7467, -0.9479, 0.994), (0.982, -0.935, -0.9791), (0.9229, -0.9297, -0.9704), (0.9374, -0.9998, -0.1875), (-0.9627, -0.9071, 0.9692), (0.9367, -0.9985, -0.4375), (0.9814, -0.9442, 0.9698), (0.9815, -0.9676, -0.2494), (-0.241, -0.9685, 0.9985), (-0.7373, -0.9631, 0.9833), (-0.7344, -0.9807, 0.9901), (-0.5469, -0.9531, 0.985), (0.1456, -0.9882, 0.9911), (-0.6918, -0.974, 0.9869), (-0.7051, -0.9355, 0.9989), (0.0469, -0.9321, 0.964), (0.01099, -0.992, 0.9732), (-0.02808, -0.9954, 0.9913), (0.9955, -0.9743, 0.04297), (-0.6982, -0.956, 0.9855), (-0.5762, -0.9395, 0.9917), (0.7656, -0.8594, -1.0), (0.1646, -0.9951, 0.9558), (0.9687, -0.9999, 0.09375), (0.6733, -0.9749, 0.9646), (-0.5657, -0.9739, 0.9967), (-0.5107, -0.958, 0.9895), (-0.25, -0.9958, 0.9936), (-0.9998, 0.7497, 0.9687), (-0.9969, 0.6093, 0.9802), (-0.961, 0.7571, 0.9935), (-1.0, 0.75, 0.9375), (-0.8944, 0.993, 0.9902), (0.9921, 0.9832, -1.001), (-0.9987, -0.9972, -1.0), (-0.9998, 0.9528, -0.9997), (0.9938, 0.9874, 0.987)], [], [(51, 52, 49), (49, 50, 51), (48, 29, 38, 36, 47, 32, 46, 41, 34, 40, 30, 31, 21, 25, 51, 50, 19), (0, 2, 1), (50, 49, 52, 51, 4, 12, 53, 56, 55, 19), (25, 21, 30, 40, 35, 34, 41, 47, 36, 38, 37, 33, 14, 43, 17, 45, 27, 5, 7, 57, 16, 3, 15, 0, 1, 2, 53, 12, 4, 51), (42, 6, 18, 23, 22, 20, 26, 24, 28, 44, 39, 27, 45, 17, 43, 33, 37, 38, 29, 48, 19, 55, 8, 11, 9, 13, 10), (18, 22, 23), (57, 54, 56, 53, 2, 0, 15, 3, 16), (8, 55, 56, 54, 18, 6, 42, 10, 13, 9, 11), (41, 32, 47), (18, 54, 57, 7, 5, 27, 39, 44, 28, 24, 26, 20, 22), (41, 46, 32), (14, 33, 43), (35, 40, 34), (21, 31, 30)])
me_cube_037.polygons.foreach_set('use_smooth', [True] * 16)
me_cube_037.materials.append(mat_material)
me_cube_037.use_remesh_preserve_volume = False
me_cube_037.use_remesh_preserve_attributes = False
me_cube_037.use_mirror_vertex_groups = False
me_cube_037.update()
me_cube_036 = bpy.data.meshes.new('Cube.036')
me_cube_036.from_pydata([(-0.6238, 0.9887, 0.9876), (-0.6865, 0.9193, 0.9744), (-0.6857, 0.9763, 0.9383), (0.6327, 0.94, 0.9047), (-0.9485, 0.8217, 0.9753), (0.999, -0.5234, 0.9282), (0.6873, -0.9069, -0.9465), (0.9482, -0.5625, 0.9644), (-0.5622, -0.9098, -0.9563), (-0.4375, -0.9283, -0.9959), (-0.3907, -0.9367, -0.9651), (-0.6249, -0.8697, -0.9928), (-0.9613, 0.9214, 0.9731), (-0.375, -0.875, -1.0), (0.1604, -0.9385, 0.9721), (0.9219, 0.8111, 0.9431), (0.625, 0.9994, 0.8743), (0.6875, -0.9375, 1.0), (0.9986, -0.8357, -0.9922), (-0.9832, -0.9931, 0.952), (0.9837, -0.9436, -0.3755), (-0.7467, -0.9479, 0.994), (0.982, -0.935, -0.9791), (0.9229, -0.9297, -0.9704), (0.9374, -0.9998, -0.1875), (-0.9627, -0.9071, 0.9692), (0.9367, -0.9985, -0.4375), (0.9814, -0.9442, 0.9698), (0.9815, -0.9676, -0.2494), (-0.241, -0.9685, 0.9985), (-0.7373, -0.9631, 0.9833), (-0.7344, -0.9807, 0.9901), (-0.5469, -0.9531, 0.985), (0.1456, -0.9882, 0.9911), (-0.6918, -0.974, 0.9869), (-0.7051, -0.9355, 0.9989), (0.0469, -0.9321, 0.964), (0.01099, -0.992, 0.9732), (-0.02808, -0.9954, 0.9913), (0.9955, -0.9743, 0.04297), (-0.6982, -0.956, 0.9855), (-0.5762, -0.9395, 0.9917), (0.7656, -0.8594, -1.0), (0.1646, -0.9951, 0.9558), (0.9687, -0.9999, 0.09375), (0.6733, -0.9749, 0.9646), (-0.5657, -0.9739, 0.9967), (-0.5107, -0.958, 0.9895), (-0.25, -0.9958, 0.9936), (-0.9998, 0.7497, 0.9687), (-0.9969, 0.6093, 0.9802), (-0.961, 0.7571, 0.9935), (-1.0, 0.75, 0.9375), (-0.8944, 0.993, 0.9902), (0.9921, 0.9832, -1.001), (-0.9987, -0.9972, -1.0), (-0.9998, 0.9528, -0.9997), (0.9938, 0.9874, 0.987)], [], [(51, 52, 49), (49, 50, 51), (48, 29, 38, 36, 47, 32, 46, 41, 34, 40, 30, 31, 21, 25, 51, 50, 19), (0, 2, 1), (50, 49, 52, 51, 4, 12, 53, 56, 55, 19), (25, 21, 30, 40, 35, 34, 41, 47, 36, 38, 37, 33, 14, 43, 17, 45, 27, 5, 7, 57, 16, 3, 15, 0, 1, 2, 53, 12, 4, 51), (42, 6, 18, 23, 22, 20, 26, 24, 28, 44, 39, 27, 45, 17, 43, 33, 37, 38, 29, 48, 19, 55, 8, 11, 9, 13, 10), (18, 22, 23), (57, 54, 56, 53, 2, 0, 15, 3, 16), (8, 55, 56, 54, 18, 6, 42, 10, 13, 9, 11), (41, 32, 47), (18, 54, 57, 7, 5, 27, 39, 44, 28, 24, 26, 20, 22), (41, 46, 32), (14, 33, 43), (35, 40, 34), (21, 31, 30)])
me_cube_036.polygons.foreach_set('use_smooth', [True] * 16)
me_cube_036.materials.append(mat_material)
me_cube_036.use_remesh_preserve_volume = False
me_cube_036.use_remesh_preserve_attributes = False
me_cube_036.use_mirror_vertex_groups = False
me_cube_036.update()
me_cube_035 = bpy.data.meshes.new('Cube.035')
me_cube_035.from_pydata([(-0.6238, 0.9887, 0.9876), (-0.6865, 0.9193, 0.9744), (-0.6857, 0.9763, 0.9383), (0.6327, 0.94, 0.9047), (-0.9485, 0.8217, 0.9753), (0.999, -0.5234, 0.9282), (0.6873, -0.9069, -0.9465), (0.9482, -0.5625, 0.9644), (-0.5622, -0.9098, -0.9563), (-0.4375, -0.9283, -0.9959), (-0.3907, -0.9367, -0.9651), (-0.6249, -0.8697, -0.9928), (-0.9613, 0.9214, 0.9731), (-0.375, -0.875, -1.0), (0.1604, -0.9385, 0.9721), (0.9219, 0.8111, 0.9431), (0.625, 0.9994, 0.8743), (0.6875, -0.9375, 1.0), (0.9986, -0.8357, -0.9922), (-0.9832, -0.9931, 0.952), (0.9837, -0.9436, -0.3755), (-0.7467, -0.9479, 0.994), (0.982, -0.935, -0.9791), (0.9229, -0.9297, -0.9704), (0.9374, -0.9998, -0.1875), (-0.9627, -0.9071, 0.9692), (0.9367, -0.9985, -0.4375), (0.9814, -0.9442, 0.9698), (0.9815, -0.9676, -0.2494), (-0.241, -0.9685, 0.9985), (-0.7373, -0.9631, 0.9833), (-0.7344, -0.9807, 0.9901), (-0.5469, -0.9531, 0.985), (0.1456, -0.9882, 0.9911), (-0.6918, -0.974, 0.9869), (-0.7051, -0.9355, 0.9989), (0.0469, -0.9321, 0.964), (0.01099, -0.992, 0.9732), (-0.02808, -0.9954, 0.9913), (0.9955, -0.9743, 0.04297), (-0.6982, -0.956, 0.9855), (-0.5762, -0.9395, 0.9917), (0.7656, -0.8594, -1.0), (0.1646, -0.9951, 0.9558), (0.9687, -0.9999, 0.09375), (0.6733, -0.9749, 0.9646), (-0.5657, -0.9739, 0.9967), (-0.5107, -0.958, 0.9895), (-0.25, -0.9958, 0.9936), (-0.9998, 0.7497, 0.9687), (-0.9969, 0.6093, 0.9802), (-0.961, 0.7571, 0.9935), (-1.0, 0.75, 0.9375), (-0.8944, 0.993, 0.9902), (0.9921, 0.9832, -1.001), (-0.9987, -0.9972, -1.0), (-0.9998, 0.9528, -0.9997), (0.9938, 0.9874, 0.987)], [], [(51, 52, 49), (49, 50, 51), (48, 29, 38, 36, 47, 32, 46, 41, 34, 40, 30, 31, 21, 25, 51, 50, 19), (0, 2, 1), (50, 49, 52, 51, 4, 12, 53, 56, 55, 19), (25, 21, 30, 40, 35, 34, 41, 47, 36, 38, 37, 33, 14, 43, 17, 45, 27, 5, 7, 57, 16, 3, 15, 0, 1, 2, 53, 12, 4, 51), (42, 6, 18, 23, 22, 20, 26, 24, 28, 44, 39, 27, 45, 17, 43, 33, 37, 38, 29, 48, 19, 55, 8, 11, 9, 13, 10), (18, 22, 23), (57, 54, 56, 53, 2, 0, 15, 3, 16), (8, 55, 56, 54, 18, 6, 42, 10, 13, 9, 11), (41, 32, 47), (18, 54, 57, 7, 5, 27, 39, 44, 28, 24, 26, 20, 22), (41, 46, 32), (14, 33, 43), (35, 40, 34), (21, 31, 30)])
me_cube_035.polygons.foreach_set('use_smooth', [True] * 16)
me_cube_035.materials.append(mat_material)
me_cube_035.use_remesh_preserve_volume = False
me_cube_035.use_remesh_preserve_attributes = False
me_cube_035.use_mirror_vertex_groups = False
me_cube_035.update()
me_cube_033 = bpy.data.meshes.new('Cube.033')
me_cube_033.from_pydata([(-0.6238, 0.9887, 0.9876), (-0.6865, 0.9193, 0.9744), (-0.6857, 0.9763, 0.9383), (0.6327, 0.94, 0.9047), (-0.9485, 0.8217, 0.9753), (0.999, -0.5234, 0.9282), (0.6873, -0.9069, -0.9465), (0.9482, -0.5625, 0.9644), (-0.5622, -0.9098, -0.9563), (-0.4375, -0.9283, -0.9959), (-0.3907, -0.9367, -0.9651), (-0.6249, -0.8697, -0.9928), (-0.9613, 0.9214, 0.9731), (-0.375, -0.875, -1.0), (0.1604, -0.9385, 0.9721), (0.9219, 0.8111, 0.9431), (0.625, 0.9994, 0.8743), (0.6875, -0.9375, 1.0), (0.9986, -0.8357, -0.9922), (-0.9832, -0.9931, 0.952), (0.9837, -0.9436, -0.3755), (-0.7467, -0.9479, 0.994), (0.982, -0.935, -0.9791), (0.9229, -0.9297, -0.9704), (0.9374, -0.9998, -0.1875), (-0.9627, -0.9071, 0.9692), (0.9367, -0.9985, -0.4375), (0.9814, -0.9442, 0.9698), (0.9815, -0.9676, -0.2494), (-0.241, -0.9685, 0.9985), (-0.7373, -0.9631, 0.9833), (-0.7344, -0.9807, 0.9901), (-0.5469, -0.9531, 0.985), (0.1456, -0.9882, 0.9911), (-0.6918, -0.974, 0.9869), (-0.7051, -0.9355, 0.9989), (0.0469, -0.9321, 0.964), (0.01099, -0.992, 0.9732), (-0.02808, -0.9954, 0.9913), (0.9955, -0.9743, 0.04297), (-0.6982, -0.956, 0.9855), (-0.5762, -0.9395, 0.9917), (0.7656, -0.8594, -1.0), (0.1646, -0.9951, 0.9558), (0.9687, -0.9999, 0.09375), (0.6733, -0.9749, 0.9646), (-0.5657, -0.9739, 0.9967), (-0.5107, -0.958, 0.9895), (-0.25, -0.9958, 0.9936), (-0.9998, 0.7497, 0.9687), (-0.9969, 0.6093, 0.9802), (-0.961, 0.7571, 0.9935), (-1.0, 0.75, 0.9375), (-0.8944, 0.993, 0.9902), (0.9921, 0.9832, -1.001), (-0.9987, -0.9972, -1.0), (-0.9998, 0.9528, -0.9997), (0.9938, 0.9874, 0.987)], [], [(51, 52, 49), (49, 50, 51), (48, 29, 38, 36, 47, 32, 46, 41, 34, 40, 30, 31, 21, 25, 51, 50, 19), (0, 2, 1), (50, 49, 52, 51, 4, 12, 53, 56, 55, 19), (25, 21, 30, 40, 35, 34, 41, 47, 36, 38, 37, 33, 14, 43, 17, 45, 27, 5, 7, 57, 16, 3, 15, 0, 1, 2, 53, 12, 4, 51), (42, 6, 18, 23, 22, 20, 26, 24, 28, 44, 39, 27, 45, 17, 43, 33, 37, 38, 29, 48, 19, 55, 8, 11, 9, 13, 10), (18, 22, 23), (57, 54, 56, 53, 2, 0, 15, 3, 16), (8, 55, 56, 54, 18, 6, 42, 10, 13, 9, 11), (41, 32, 47), (18, 54, 57, 7, 5, 27, 39, 44, 28, 24, 26, 20, 22), (41, 46, 32), (14, 33, 43), (35, 40, 34), (21, 31, 30)])
me_cube_033.polygons.foreach_set('use_smooth', [True] * 16)
me_cube_033.materials.append(mat_material)
me_cube_033.use_remesh_preserve_volume = False
me_cube_033.use_remesh_preserve_attributes = False
me_cube_033.use_mirror_vertex_groups = False
me_cube_033.update()
me_cube_032 = bpy.data.meshes.new('Cube.032')
me_cube_032.from_pydata([(-0.6238, 0.9887, 0.9876), (-0.6865, 0.9193, 0.9744), (-0.6857, 0.9763, 0.9383), (0.6327, 0.94, 0.9047), (-0.9485, 0.8217, 0.9753), (0.999, -0.5234, 0.9282), (0.6873, -0.9069, -0.9465), (0.9482, -0.5625, 0.9644), (-0.5622, -0.9098, -0.9563), (-0.4375, -0.9283, -0.9959), (-0.3907, -0.9367, -0.9651), (-0.6249, -0.8697, -0.9928), (-0.9613, 0.9214, 0.9731), (-0.375, -0.875, -1.0), (0.1604, -0.9385, 0.9721), (0.9219, 0.8111, 0.9431), (0.625, 0.9994, 0.8743), (0.6875, -0.9375, 1.0), (0.9986, -0.8357, -0.9922), (-0.9832, -0.9931, 0.952), (0.9837, -0.9436, -0.3755), (-0.7467, -0.9479, 0.994), (0.982, -0.935, -0.9791), (0.9229, -0.9297, -0.9704), (0.9374, -0.9998, -0.1875), (-0.9627, -0.9071, 0.9692), (0.9367, -0.9985, -0.4375), (0.9814, -0.9442, 0.9698), (0.9815, -0.9676, -0.2494), (-0.241, -0.9685, 0.9985), (-0.7373, -0.9631, 0.9833), (-0.7344, -0.9807, 0.9901), (-0.5469, -0.9531, 0.985), (0.1456, -0.9882, 0.9911), (-0.6918, -0.974, 0.9869), (-0.7051, -0.9355, 0.9989), (0.0469, -0.9321, 0.964), (0.01099, -0.992, 0.9732), (-0.02808, -0.9954, 0.9913), (0.9955, -0.9743, 0.04297), (-0.6982, -0.956, 0.9855), (-0.5762, -0.9395, 0.9917), (0.7656, -0.8594, -1.0), (0.1646, -0.9951, 0.9558), (0.9687, -0.9999, 0.09375), (0.6733, -0.9749, 0.9646), (-0.5657, -0.9739, 0.9967), (-0.5107, -0.958, 0.9895), (-0.25, -0.9958, 0.9936), (-0.9998, 0.7497, 0.9687), (-0.9969, 0.6093, 0.9802), (-0.961, 0.7571, 0.9935), (-1.0, 0.75, 0.9375), (-0.8944, 0.993, 0.9902), (0.9921, 0.9832, -1.001), (-0.9987, -0.9972, -1.0), (-0.9998, 0.9528, -0.9997), (0.9938, 0.9874, 0.987)], [], [(51, 52, 49), (49, 50, 51), (48, 29, 38, 36, 47, 32, 46, 41, 34, 40, 30, 31, 21, 25, 51, 50, 19), (0, 2, 1), (50, 49, 52, 51, 4, 12, 53, 56, 55, 19), (25, 21, 30, 40, 35, 34, 41, 47, 36, 38, 37, 33, 14, 43, 17, 45, 27, 5, 7, 57, 16, 3, 15, 0, 1, 2, 53, 12, 4, 51), (42, 6, 18, 23, 22, 20, 26, 24, 28, 44, 39, 27, 45, 17, 43, 33, 37, 38, 29, 48, 19, 55, 8, 11, 9, 13, 10), (18, 22, 23), (57, 54, 56, 53, 2, 0, 15, 3, 16), (8, 55, 56, 54, 18, 6, 42, 10, 13, 9, 11), (41, 32, 47), (18, 54, 57, 7, 5, 27, 39, 44, 28, 24, 26, 20, 22), (41, 46, 32), (14, 33, 43), (35, 40, 34), (21, 31, 30)])
me_cube_032.polygons.foreach_set('use_smooth', [True] * 16)
me_cube_032.materials.append(mat_material)
me_cube_032.use_remesh_preserve_volume = False
me_cube_032.use_remesh_preserve_attributes = False
me_cube_032.use_mirror_vertex_groups = False
me_cube_032.update()
me_cube_031 = bpy.data.meshes.new('Cube.031')
me_cube_031.from_pydata([(-0.6238, 0.9887, 0.9876), (-0.6865, 0.9193, 0.9744), (-0.6857, 0.9763, 0.9383), (0.6327, 0.94, 0.9047), (-0.9485, 0.8217, 0.9753), (0.999, -0.5234, 0.9282), (0.6873, -0.9069, -0.9465), (0.9482, -0.5625, 0.9644), (-0.5622, -0.9098, -0.9563), (-0.4375, -0.9283, -0.9959), (-0.3907, -0.9367, -0.9651), (-0.6249, -0.8697, -0.9928), (-0.9613, 0.9214, 0.9731), (-0.375, -0.875, -1.0), (0.1604, -0.9385, 0.9721), (0.9219, 0.8111, 0.9431), (0.625, 0.9994, 0.8743), (0.6875, -0.9375, 1.0), (0.9986, -0.8357, -0.9922), (-0.9832, -0.9931, 0.952), (0.9837, -0.9436, -0.3755), (-0.7467, -0.9479, 0.994), (0.982, -0.935, -0.9791), (0.9229, -0.9297, -0.9704), (0.9374, -0.9998, -0.1875), (-0.9627, -0.9071, 0.9692), (0.9367, -0.9985, -0.4375), (0.9814, -0.9442, 0.9698), (0.9815, -0.9676, -0.2494), (-0.241, -0.9685, 0.9985), (-0.7373, -0.9631, 0.9833), (-0.7344, -0.9807, 0.9901), (-0.5469, -0.9531, 0.985), (0.1456, -0.9882, 0.9911), (-0.6918, -0.974, 0.9869), (-0.7051, -0.9355, 0.9989), (0.0469, -0.9321, 0.964), (0.01099, -0.992, 0.9732), (-0.02808, -0.9954, 0.9913), (0.9955, -0.9743, 0.04297), (-0.6982, -0.956, 0.9855), (-0.5762, -0.9395, 0.9917), (0.7656, -0.8594, -1.0), (0.1646, -0.9951, 0.9558), (0.9687, -0.9999, 0.09375), (0.6733, -0.9749, 0.9646), (-0.5657, -0.9739, 0.9967), (-0.5107, -0.958, 0.9895), (-0.25, -0.9958, 0.9936), (-0.9998, 0.7497, 0.9687), (-0.9969, 0.6093, 0.9802), (-0.961, 0.7571, 0.9935), (-1.0, 0.75, 0.9375), (-0.8944, 0.993, 0.9902), (0.9921, 0.9832, -1.001), (-0.9987, -0.9972, -1.0), (-0.9998, 0.9528, -0.9997), (0.9938, 0.9874, 0.987)], [], [(51, 52, 49), (49, 50, 51), (48, 29, 38, 36, 47, 32, 46, 41, 34, 40, 30, 31, 21, 25, 51, 50, 19), (0, 2, 1), (50, 49, 52, 51, 4, 12, 53, 56, 55, 19), (25, 21, 30, 40, 35, 34, 41, 47, 36, 38, 37, 33, 14, 43, 17, 45, 27, 5, 7, 57, 16, 3, 15, 0, 1, 2, 53, 12, 4, 51), (42, 6, 18, 23, 22, 20, 26, 24, 28, 44, 39, 27, 45, 17, 43, 33, 37, 38, 29, 48, 19, 55, 8, 11, 9, 13, 10), (18, 22, 23), (57, 54, 56, 53, 2, 0, 15, 3, 16), (8, 55, 56, 54, 18, 6, 42, 10, 13, 9, 11), (41, 32, 47), (18, 54, 57, 7, 5, 27, 39, 44, 28, 24, 26, 20, 22), (41, 46, 32), (14, 33, 43), (35, 40, 34), (21, 31, 30)])
me_cube_031.polygons.foreach_set('use_smooth', [True] * 16)
me_cube_031.materials.append(mat_material)
me_cube_031.use_remesh_preserve_volume = False
me_cube_031.use_remesh_preserve_attributes = False
me_cube_031.use_mirror_vertex_groups = False
me_cube_031.update()
me_cube_030 = bpy.data.meshes.new('Cube.030')
me_cube_030.from_pydata([(-0.6238, 0.9887, 0.9876), (-0.6865, 0.9193, 0.9744), (-0.6857, 0.9763, 0.9383), (0.6327, 0.94, 0.9047), (-0.9485, 0.8217, 0.9753), (0.999, -0.5234, 0.9282), (0.6873, -0.9069, -0.9465), (0.9482, -0.5625, 0.9644), (-0.5622, -0.9098, -0.9563), (-0.4375, -0.9283, -0.9959), (-0.3907, -0.9367, -0.9651), (-0.6249, -0.8697, -0.9928), (-0.9613, 0.9214, 0.9731), (-0.375, -0.875, -1.0), (0.1604, -0.9385, 0.9721), (0.9219, 0.8111, 0.9431), (0.625, 0.9994, 0.8743), (0.6875, -0.9375, 1.0), (0.9986, -0.8357, -0.9922), (-0.9832, -0.9931, 0.952), (0.9837, -0.9436, -0.3755), (-0.7467, -0.9479, 0.994), (0.982, -0.935, -0.9791), (0.9229, -0.9297, -0.9704), (0.9374, -0.9998, -0.1875), (-0.9627, -0.9071, 0.9692), (0.9367, -0.9985, -0.4375), (0.9814, -0.9442, 0.9698), (0.9815, -0.9676, -0.2494), (-0.241, -0.9685, 0.9985), (-0.7373, -0.9631, 0.9833), (-0.7344, -0.9807, 0.9901), (-0.5469, -0.9531, 0.985), (0.1456, -0.9882, 0.9911), (-0.6918, -0.974, 0.9869), (-0.7051, -0.9355, 0.9989), (0.0469, -0.9321, 0.964), (0.01099, -0.992, 0.9732), (-0.02808, -0.9954, 0.9913), (0.9955, -0.9743, 0.04297), (-0.6982, -0.956, 0.9855), (-0.5762, -0.9395, 0.9917), (0.7656, -0.8594, -1.0), (0.1646, -0.9951, 0.9558), (0.9687, -0.9999, 0.09375), (0.6733, -0.9749, 0.9646), (-0.5657, -0.9739, 0.9967), (-0.5107, -0.958, 0.9895), (-0.25, -0.9958, 0.9936), (-0.9998, 0.7497, 0.9687), (-0.9969, 0.6093, 0.9802), (-0.961, 0.7571, 0.9935), (-1.0, 0.75, 0.9375), (-0.8944, 0.993, 0.9902), (0.9921, 0.9832, -1.001), (-0.9987, -0.9972, -1.0), (-0.9998, 0.9528, -0.9997), (0.9938, 0.9874, 0.987)], [], [(51, 52, 49), (49, 50, 51), (48, 29, 38, 36, 47, 32, 46, 41, 34, 40, 30, 31, 21, 25, 51, 50, 19), (0, 2, 1), (50, 49, 52, 51, 4, 12, 53, 56, 55, 19), (25, 21, 30, 40, 35, 34, 41, 47, 36, 38, 37, 33, 14, 43, 17, 45, 27, 5, 7, 57, 16, 3, 15, 0, 1, 2, 53, 12, 4, 51), (42, 6, 18, 23, 22, 20, 26, 24, 28, 44, 39, 27, 45, 17, 43, 33, 37, 38, 29, 48, 19, 55, 8, 11, 9, 13, 10), (18, 22, 23), (57, 54, 56, 53, 2, 0, 15, 3, 16), (8, 55, 56, 54, 18, 6, 42, 10, 13, 9, 11), (41, 32, 47), (18, 54, 57, 7, 5, 27, 39, 44, 28, 24, 26, 20, 22), (41, 46, 32), (14, 33, 43), (35, 40, 34), (21, 31, 30)])
me_cube_030.polygons.foreach_set('use_smooth', [True] * 16)
me_cube_030.materials.append(mat_material)
me_cube_030.use_remesh_preserve_volume = False
me_cube_030.use_remesh_preserve_attributes = False
me_cube_030.use_mirror_vertex_groups = False
me_cube_030.update()
me_cube_029 = bpy.data.meshes.new('Cube.029')
me_cube_029.from_pydata([(-0.6238, 0.9887, 0.9876), (-0.6865, 0.9193, 0.9744), (-0.6857, 0.9763, 0.9383), (0.6327, 0.94, 0.9047), (-0.9485, 0.8217, 0.9753), (0.999, -0.5234, 0.9282), (0.6873, -0.9069, -0.9465), (0.9482, -0.5625, 0.9644), (-0.5622, -0.9098, -0.9563), (-0.4375, -0.9283, -0.9959), (-0.3907, -0.9367, -0.9651), (-0.6249, -0.8697, -0.9928), (-0.9613, 0.9214, 0.9731), (-0.375, -0.875, -1.0), (0.1604, -0.9385, 0.9721), (0.9219, 0.8111, 0.9431), (0.625, 0.9994, 0.8743), (0.6875, -0.9375, 1.0), (0.9986, -0.8357, -0.9922), (-0.9832, -0.9931, 0.952), (0.9837, -0.9436, -0.3755), (-0.7467, -0.9479, 0.994), (0.982, -0.935, -0.9791), (0.9229, -0.9297, -0.9704), (0.9374, -0.9998, -0.1875), (-0.9627, -0.9071, 0.9692), (0.9367, -0.9985, -0.4375), (0.9814, -0.9442, 0.9698), (0.9815, -0.9676, -0.2494), (-0.241, -0.9685, 0.9985), (-0.7373, -0.9631, 0.9833), (-0.7344, -0.9807, 0.9901), (-0.5469, -0.9531, 0.985), (0.1456, -0.9882, 0.9911), (-0.6918, -0.974, 0.9869), (-0.7051, -0.9355, 0.9989), (0.0469, -0.9321, 0.964), (0.01099, -0.992, 0.9732), (-0.02808, -0.9954, 0.9913), (0.9955, -0.9743, 0.04297), (-0.6982, -0.956, 0.9855), (-0.5762, -0.9395, 0.9917), (0.7656, -0.8594, -1.0), (0.1646, -0.9951, 0.9558), (0.9687, -0.9999, 0.09375), (0.6733, -0.9749, 0.9646), (-0.5657, -0.9739, 0.9967), (-0.5107, -0.958, 0.9895), (-0.25, -0.9958, 0.9936), (-0.9998, 0.7497, 0.9687), (-0.9969, 0.6093, 0.9802), (-0.961, 0.7571, 0.9935), (-1.0, 0.75, 0.9375), (-0.8944, 0.993, 0.9902), (0.9921, 0.9832, -1.001), (-0.9987, -0.9972, -1.0), (-0.9998, 0.9528, -0.9997), (0.9938, 0.9874, 0.987)], [], [(51, 52, 49), (49, 50, 51), (48, 29, 38, 36, 47, 32, 46, 41, 34, 40, 30, 31, 21, 25, 51, 50, 19), (0, 2, 1), (50, 49, 52, 51, 4, 12, 53, 56, 55, 19), (25, 21, 30, 40, 35, 34, 41, 47, 36, 38, 37, 33, 14, 43, 17, 45, 27, 5, 7, 57, 16, 3, 15, 0, 1, 2, 53, 12, 4, 51), (42, 6, 18, 23, 22, 20, 26, 24, 28, 44, 39, 27, 45, 17, 43, 33, 37, 38, 29, 48, 19, 55, 8, 11, 9, 13, 10), (18, 22, 23), (57, 54, 56, 53, 2, 0, 15, 3, 16), (8, 55, 56, 54, 18, 6, 42, 10, 13, 9, 11), (41, 32, 47), (18, 54, 57, 7, 5, 27, 39, 44, 28, 24, 26, 20, 22), (41, 46, 32), (14, 33, 43), (35, 40, 34), (21, 31, 30)])
me_cube_029.polygons.foreach_set('use_smooth', [True] * 16)
me_cube_029.materials.append(mat_material)
me_cube_029.use_remesh_preserve_volume = False
me_cube_029.use_remesh_preserve_attributes = False
me_cube_029.use_mirror_vertex_groups = False
me_cube_029.update()
me_cube_028 = bpy.data.meshes.new('Cube.028')
me_cube_028.from_pydata([(-0.6238, 0.9887, 0.9876), (-0.6865, 0.9193, 0.9744), (-0.6857, 0.9763, 0.9383), (0.6327, 0.94, 0.9047), (-0.9485, 0.8217, 0.9753), (0.999, -0.5234, 0.9282), (0.6873, -0.9069, -0.9465), (0.9482, -0.5625, 0.9644), (-0.5622, -0.9098, -0.9563), (-0.4375, -0.9283, -0.9959), (-0.3907, -0.9367, -0.9651), (-0.6249, -0.8697, -0.9928), (-0.9613, 0.9214, 0.9731), (-0.375, -0.875, -1.0), (0.1604, -0.9385, 0.9721), (0.9219, 0.8111, 0.9431), (0.625, 0.9994, 0.8743), (0.6875, -0.9375, 1.0), (0.9986, -0.8357, -0.9922), (-0.9832, -0.9931, 0.952), (0.9837, -0.9436, -0.3755), (-0.7467, -0.9479, 0.994), (0.982, -0.935, -0.9791), (0.9229, -0.9297, -0.9704), (0.9374, -0.9998, -0.1875), (-0.9627, -0.9071, 0.9692), (0.9367, -0.9985, -0.4375), (0.9814, -0.9442, 0.9698), (0.9815, -0.9676, -0.2494), (-0.241, -0.9685, 0.9985), (-0.7373, -0.9631, 0.9833), (-0.7344, -0.9807, 0.9901), (-0.5469, -0.9531, 0.985), (0.1456, -0.9882, 0.9911), (-0.6918, -0.974, 0.9869), (-0.7051, -0.9355, 0.9989), (0.0469, -0.9321, 0.964), (0.01099, -0.992, 0.9732), (-0.02808, -0.9954, 0.9913), (0.9955, -0.9743, 0.04297), (-0.6982, -0.956, 0.9855), (-0.5762, -0.9395, 0.9917), (0.7656, -0.8594, -1.0), (0.1646, -0.9951, 0.9558), (0.9687, -0.9999, 0.09375), (0.6733, -0.9749, 0.9646), (-0.5657, -0.9739, 0.9967), (-0.5107, -0.958, 0.9895), (-0.25, -0.9958, 0.9936), (-0.9998, 0.7497, 0.9687), (-0.9969, 0.6093, 0.9802), (-0.961, 0.7571, 0.9935), (-1.0, 0.75, 0.9375), (-0.8944, 0.993, 0.9902), (0.9921, 0.9832, -1.001), (-0.9987, -0.9972, -1.0), (-0.9998, 0.9528, -0.9997), (0.9938, 0.9874, 0.987)], [], [(51, 52, 49), (49, 50, 51), (48, 29, 38, 36, 47, 32, 46, 41, 34, 40, 30, 31, 21, 25, 51, 50, 19), (0, 2, 1), (50, 49, 52, 51, 4, 12, 53, 56, 55, 19), (25, 21, 30, 40, 35, 34, 41, 47, 36, 38, 37, 33, 14, 43, 17, 45, 27, 5, 7, 57, 16, 3, 15, 0, 1, 2, 53, 12, 4, 51), (42, 6, 18, 23, 22, 20, 26, 24, 28, 44, 39, 27, 45, 17, 43, 33, 37, 38, 29, 48, 19, 55, 8, 11, 9, 13, 10), (18, 22, 23), (57, 54, 56, 53, 2, 0, 15, 3, 16), (8, 55, 56, 54, 18, 6, 42, 10, 13, 9, 11), (41, 32, 47), (18, 54, 57, 7, 5, 27, 39, 44, 28, 24, 26, 20, 22), (41, 46, 32), (14, 33, 43), (35, 40, 34), (21, 31, 30)])
me_cube_028.polygons.foreach_set('use_smooth', [True] * 16)
me_cube_028.materials.append(mat_material)
me_cube_028.use_remesh_preserve_volume = False
me_cube_028.use_remesh_preserve_attributes = False
me_cube_028.use_mirror_vertex_groups = False
me_cube_028.update()
me_cube_027 = bpy.data.meshes.new('Cube.027')
me_cube_027.from_pydata([(-0.6238, 0.9887, 0.9876), (-0.6865, 0.9193, 0.9744), (-0.6857, 0.9763, 0.9383), (0.6327, 0.94, 0.9047), (-0.9485, 0.8217, 0.9753), (0.999, -0.5234, 0.9282), (0.6873, -0.9069, -0.9465), (0.9482, -0.5625, 0.9644), (-0.5622, -0.9098, -0.9563), (-0.4375, -0.9283, -0.9959), (-0.3907, -0.9367, -0.9651), (-0.6249, -0.8697, -0.9928), (-0.9613, 0.9214, 0.9731), (-0.375, -0.875, -1.0), (0.1604, -0.9385, 0.9721), (0.9219, 0.8111, 0.9431), (0.625, 0.9994, 0.8743), (0.6875, -0.9375, 1.0), (0.9986, -0.8357, -0.9922), (-0.9832, -0.9931, 0.952), (0.9837, -0.9436, -0.3755), (-0.7467, -0.9479, 0.994), (0.982, -0.935, -0.9791), (0.9229, -0.9297, -0.9704), (0.9374, -0.9998, -0.1875), (-0.9627, -0.9071, 0.9692), (0.9367, -0.9985, -0.4375), (0.9814, -0.9442, 0.9698), (0.9815, -0.9676, -0.2494), (-0.241, -0.9685, 0.9985), (-0.7373, -0.9631, 0.9833), (-0.7344, -0.9807, 0.9901), (-0.5469, -0.9531, 0.985), (0.1456, -0.9882, 0.9911), (-0.6918, -0.974, 0.9869), (-0.7051, -0.9355, 0.9989), (0.0469, -0.9321, 0.964), (0.01099, -0.992, 0.9732), (-0.02808, -0.9954, 0.9913), (0.9955, -0.9743, 0.04297), (-0.6982, -0.956, 0.9855), (-0.5762, -0.9395, 0.9917), (0.7656, -0.8594, -1.0), (0.1646, -0.9951, 0.9558), (0.9687, -0.9999, 0.09375), (0.6733, -0.9749, 0.9646), (-0.5657, -0.9739, 0.9967), (-0.5107, -0.958, 0.9895), (-0.25, -0.9958, 0.9936), (-0.9998, 0.7497, 0.9687), (-0.9969, 0.6093, 0.9802), (-0.961, 0.7571, 0.9935), (-1.0, 0.75, 0.9375), (-0.8944, 0.993, 0.9902), (0.9921, 0.9832, -1.001), (-0.9987, -0.9972, -1.0), (-0.9998, 0.9528, -0.9997), (0.9938, 0.9874, 0.987)], [], [(51, 52, 49), (49, 50, 51), (48, 29, 38, 36, 47, 32, 46, 41, 34, 40, 30, 31, 21, 25, 51, 50, 19), (0, 2, 1), (50, 49, 52, 51, 4, 12, 53, 56, 55, 19), (25, 21, 30, 40, 35, 34, 41, 47, 36, 38, 37, 33, 14, 43, 17, 45, 27, 5, 7, 57, 16, 3, 15, 0, 1, 2, 53, 12, 4, 51), (42, 6, 18, 23, 22, 20, 26, 24, 28, 44, 39, 27, 45, 17, 43, 33, 37, 38, 29, 48, 19, 55, 8, 11, 9, 13, 10), (18, 22, 23), (57, 54, 56, 53, 2, 0, 15, 3, 16), (8, 55, 56, 54, 18, 6, 42, 10, 13, 9, 11), (41, 32, 47), (18, 54, 57, 7, 5, 27, 39, 44, 28, 24, 26, 20, 22), (41, 46, 32), (14, 33, 43), (35, 40, 34), (21, 31, 30)])
me_cube_027.polygons.foreach_set('use_smooth', [True] * 16)
me_cube_027.materials.append(mat_material)
me_cube_027.use_remesh_preserve_volume = False
me_cube_027.use_remesh_preserve_attributes = False
me_cube_027.use_mirror_vertex_groups = False
me_cube_027.update()
me_cube_026 = bpy.data.meshes.new('Cube.026')
me_cube_026.from_pydata([(-0.6238, 0.9887, 0.9876), (-0.6865, 0.9193, 0.9744), (-0.6857, 0.9763, 0.9383), (0.6327, 0.94, 0.9047), (-0.9485, 0.8217, 0.9753), (0.999, -0.5234, 0.9282), (0.6873, -0.9069, -0.9465), (0.9482, -0.5625, 0.9644), (-0.5622, -0.9098, -0.9563), (-0.4375, -0.9283, -0.9959), (-0.3907, -0.9367, -0.9651), (-0.6249, -0.8697, -0.9928), (-0.9613, 0.9214, 0.9731), (-0.375, -0.875, -1.0), (0.1604, -0.9385, 0.9721), (0.9219, 0.8111, 0.9431), (0.625, 0.9994, 0.8743), (0.6875, -0.9375, 1.0), (0.9986, -0.8357, -0.9922), (-0.9832, -0.9931, 0.952), (0.9837, -0.9436, -0.3755), (-0.7467, -0.9479, 0.994), (0.982, -0.935, -0.9791), (0.9229, -0.9297, -0.9704), (0.9374, -0.9998, -0.1875), (-0.9627, -0.9071, 0.9692), (0.9367, -0.9985, -0.4375), (0.9814, -0.9442, 0.9698), (0.9815, -0.9676, -0.2494), (-0.241, -0.9685, 0.9985), (-0.7373, -0.9631, 0.9833), (-0.7344, -0.9807, 0.9901), (-0.5469, -0.9531, 0.985), (0.1456, -0.9882, 0.9911), (-0.6918, -0.974, 0.9869), (-0.7051, -0.9355, 0.9989), (0.0469, -0.9321, 0.964), (0.01099, -0.992, 0.9732), (-0.02808, -0.9954, 0.9913), (0.9955, -0.9743, 0.04297), (-0.6982, -0.956, 0.9855), (-0.5762, -0.9395, 0.9917), (0.7656, -0.8594, -1.0), (0.1646, -0.9951, 0.9558), (0.9687, -0.9999, 0.09375), (0.6733, -0.9749, 0.9646), (-0.5657, -0.9739, 0.9967), (-0.5107, -0.958, 0.9895), (-0.25, -0.9958, 0.9936), (-0.9998, 0.7497, 0.9687), (-0.9969, 0.6093, 0.9802), (-0.961, 0.7571, 0.9935), (-1.0, 0.75, 0.9375), (-0.8944, 0.993, 0.9902), (0.9921, 0.9832, -1.001), (-0.9987, -0.9972, -1.0), (-0.9998, 0.9528, -0.9997), (0.9938, 0.9874, 0.987)], [], [(51, 52, 49), (49, 50, 51), (48, 29, 38, 36, 47, 32, 46, 41, 34, 40, 30, 31, 21, 25, 51, 50, 19), (0, 2, 1), (50, 49, 52, 51, 4, 12, 53, 56, 55, 19), (25, 21, 30, 40, 35, 34, 41, 47, 36, 38, 37, 33, 14, 43, 17, 45, 27, 5, 7, 57, 16, 3, 15, 0, 1, 2, 53, 12, 4, 51), (42, 6, 18, 23, 22, 20, 26, 24, 28, 44, 39, 27, 45, 17, 43, 33, 37, 38, 29, 48, 19, 55, 8, 11, 9, 13, 10), (18, 22, 23), (57, 54, 56, 53, 2, 0, 15, 3, 16), (8, 55, 56, 54, 18, 6, 42, 10, 13, 9, 11), (41, 32, 47), (18, 54, 57, 7, 5, 27, 39, 44, 28, 24, 26, 20, 22), (41, 46, 32), (14, 33, 43), (35, 40, 34), (21, 31, 30)])
me_cube_026.polygons.foreach_set('use_smooth', [True] * 16)
me_cube_026.materials.append(mat_material)
me_cube_026.use_remesh_preserve_volume = False
me_cube_026.use_remesh_preserve_attributes = False
me_cube_026.use_mirror_vertex_groups = False
me_cube_026.update()
me_cube_025 = bpy.data.meshes.new('Cube.025')
me_cube_025.from_pydata([(-0.6238, 0.9887, 0.9876), (-0.6865, 0.9193, 0.9744), (-0.6857, 0.9763, 0.9383), (0.6327, 0.94, 0.9047), (-0.9485, 0.8217, 0.9753), (0.999, -0.5234, 0.9282), (0.6873, -0.9069, -0.9465), (0.9482, -0.5625, 0.9644), (-0.5622, -0.9098, -0.9563), (-0.4375, -0.9283, -0.9959), (-0.3907, -0.9367, -0.9651), (-0.6249, -0.8697, -0.9928), (-0.9613, 0.9214, 0.9731), (-0.375, -0.875, -1.0), (0.1604, -0.9385, 0.9721), (0.9219, 0.8111, 0.9431), (0.625, 0.9994, 0.8743), (0.6875, -0.9375, 1.0), (0.9986, -0.8357, -0.9922), (-0.9832, -0.9931, 0.952), (0.9837, -0.9436, -0.3755), (-0.7467, -0.9479, 0.994), (0.982, -0.935, -0.9791), (0.9229, -0.9297, -0.9704), (0.9374, -0.9998, -0.1875), (-0.9627, -0.9071, 0.9692), (0.9367, -0.9985, -0.4375), (0.9814, -0.9442, 0.9698), (0.9815, -0.9676, -0.2494), (-0.241, -0.9685, 0.9985), (-0.7373, -0.9631, 0.9833), (-0.7344, -0.9807, 0.9901), (-0.5469, -0.9531, 0.985), (0.1456, -0.9882, 0.9911), (-0.6918, -0.974, 0.9869), (-0.7051, -0.9355, 0.9989), (0.0469, -0.9321, 0.964), (0.01099, -0.992, 0.9732), (-0.02808, -0.9954, 0.9913), (0.9955, -0.9743, 0.04297), (-0.6982, -0.956, 0.9855), (-0.5762, -0.9395, 0.9917), (0.7656, -0.8594, -1.0), (0.1646, -0.9951, 0.9558), (0.9687, -0.9999, 0.09375), (0.6733, -0.9749, 0.9646), (-0.5657, -0.9739, 0.9967), (-0.5107, -0.958, 0.9895), (-0.25, -0.9958, 0.9936), (-0.9998, 0.7497, 0.9687), (-0.9969, 0.6093, 0.9802), (-0.961, 0.7571, 0.9935), (-1.0, 0.75, 0.9375), (-0.8944, 0.993, 0.9902), (0.9921, 0.9832, -1.001), (-0.9987, -0.9972, -1.0), (-0.9998, 0.9528, -0.9997), (0.9938, 0.9874, 0.987)], [], [(51, 52, 49), (49, 50, 51), (48, 29, 38, 36, 47, 32, 46, 41, 34, 40, 30, 31, 21, 25, 51, 50, 19), (0, 2, 1), (50, 49, 52, 51, 4, 12, 53, 56, 55, 19), (25, 21, 30, 40, 35, 34, 41, 47, 36, 38, 37, 33, 14, 43, 17, 45, 27, 5, 7, 57, 16, 3, 15, 0, 1, 2, 53, 12, 4, 51), (42, 6, 18, 23, 22, 20, 26, 24, 28, 44, 39, 27, 45, 17, 43, 33, 37, 38, 29, 48, 19, 55, 8, 11, 9, 13, 10), (18, 22, 23), (57, 54, 56, 53, 2, 0, 15, 3, 16), (8, 55, 56, 54, 18, 6, 42, 10, 13, 9, 11), (41, 32, 47), (18, 54, 57, 7, 5, 27, 39, 44, 28, 24, 26, 20, 22), (41, 46, 32), (14, 33, 43), (35, 40, 34), (21, 31, 30)])
me_cube_025.polygons.foreach_set('use_smooth', [True] * 16)
me_cube_025.materials.append(mat_material)
me_cube_025.use_remesh_preserve_volume = False
me_cube_025.use_remesh_preserve_attributes = False
me_cube_025.use_mirror_vertex_groups = False
me_cube_025.update()
me_cube_024 = bpy.data.meshes.new('Cube.024')
me_cube_024.from_pydata([(-0.6238, 0.9887, 0.9876), (-0.6865, 0.9193, 0.9744), (-0.6857, 0.9763, 0.9383), (0.6327, 0.94, 0.9047), (-0.9485, 0.8217, 0.9753), (0.999, -0.5234, 0.9282), (0.6873, -0.9069, -0.9465), (0.9482, -0.5625, 0.9644), (-0.5622, -0.9098, -0.9563), (-0.4375, -0.9283, -0.9959), (-0.3907, -0.9367, -0.9651), (-0.6249, -0.8697, -0.9928), (-0.9613, 0.9214, 0.9731), (-0.375, -0.875, -1.0), (0.1604, -0.9385, 0.9721), (0.9219, 0.8111, 0.9431), (0.625, 0.9994, 0.8743), (0.6875, -0.9375, 1.0), (0.9986, -0.8357, -0.9922), (-0.9832, -0.9931, 0.952), (0.9837, -0.9436, -0.3755), (-0.7467, -0.9479, 0.994), (0.982, -0.935, -0.9791), (0.9229, -0.9297, -0.9704), (0.9374, -0.9998, -0.1875), (-0.9627, -0.9071, 0.9692), (0.9367, -0.9985, -0.4375), (0.9814, -0.9442, 0.9698), (0.9815, -0.9676, -0.2494), (-0.241, -0.9685, 0.9985), (-0.7373, -0.9631, 0.9833), (-0.7344, -0.9807, 0.9901), (-0.5469, -0.9531, 0.985), (0.1456, -0.9882, 0.9911), (-0.6918, -0.974, 0.9869), (-0.7051, -0.9355, 0.9989), (0.0469, -0.9321, 0.964), (0.01099, -0.992, 0.9732), (-0.02808, -0.9954, 0.9913), (0.9955, -0.9743, 0.04297), (-0.6982, -0.956, 0.9855), (-0.5762, -0.9395, 0.9917), (0.7656, -0.8594, -1.0), (0.1646, -0.9951, 0.9558), (0.9687, -0.9999, 0.09375), (0.6733, -0.9749, 0.9646), (-0.5657, -0.9739, 0.9967), (-0.5107, -0.958, 0.9895), (-0.25, -0.9958, 0.9936), (-0.9998, 0.7497, 0.9687), (-0.9969, 0.6093, 0.9802), (-0.961, 0.7571, 0.9935), (-1.0, 0.75, 0.9375), (-0.8944, 0.993, 0.9902), (0.9921, 0.9832, -1.001), (-0.9987, -0.9972, -1.0), (-0.9998, 0.9528, -0.9997), (0.9938, 0.9874, 0.987)], [], [(51, 52, 49), (49, 50, 51), (48, 29, 38, 36, 47, 32, 46, 41, 34, 40, 30, 31, 21, 25, 51, 50, 19), (0, 2, 1), (50, 49, 52, 51, 4, 12, 53, 56, 55, 19), (25, 21, 30, 40, 35, 34, 41, 47, 36, 38, 37, 33, 14, 43, 17, 45, 27, 5, 7, 57, 16, 3, 15, 0, 1, 2, 53, 12, 4, 51), (42, 6, 18, 23, 22, 20, 26, 24, 28, 44, 39, 27, 45, 17, 43, 33, 37, 38, 29, 48, 19, 55, 8, 11, 9, 13, 10), (18, 22, 23), (57, 54, 56, 53, 2, 0, 15, 3, 16), (8, 55, 56, 54, 18, 6, 42, 10, 13, 9, 11), (41, 32, 47), (18, 54, 57, 7, 5, 27, 39, 44, 28, 24, 26, 20, 22), (41, 46, 32), (14, 33, 43), (35, 40, 34), (21, 31, 30)])
me_cube_024.polygons.foreach_set('use_smooth', [True] * 16)
me_cube_024.materials.append(mat_material)
me_cube_024.use_remesh_preserve_volume = False
me_cube_024.use_remesh_preserve_attributes = False
me_cube_024.use_mirror_vertex_groups = False
me_cube_024.update()
me_cube_023 = bpy.data.meshes.new('Cube.023')
me_cube_023.from_pydata([(-0.6238, 0.9887, 0.9876), (-0.6865, 0.9193, 0.9744), (-0.6857, 0.9763, 0.9383), (0.6327, 0.94, 0.9047), (-0.9485, 0.8217, 0.9753), (0.999, -0.5234, 0.9282), (0.6873, -0.9069, -0.9465), (0.9482, -0.5625, 0.9644), (-0.5622, -0.9098, -0.9563), (-0.4375, -0.9283, -0.9959), (-0.3907, -0.9367, -0.9651), (-0.6249, -0.8697, -0.9928), (-0.9613, 0.9214, 0.9731), (-0.375, -0.875, -1.0), (0.1604, -0.9385, 0.9721), (0.9219, 0.8111, 0.9431), (0.625, 0.9994, 0.8743), (0.6875, -0.9375, 1.0), (0.9986, -0.8357, -0.9922), (-0.9832, -0.9931, 0.952), (0.9837, -0.9436, -0.3755), (-0.7467, -0.9479, 0.994), (0.982, -0.935, -0.9791), (0.9229, -0.9297, -0.9704), (0.9374, -0.9998, -0.1875), (-0.9627, -0.9071, 0.9692), (0.9367, -0.9985, -0.4375), (0.9814, -0.9442, 0.9698), (0.9815, -0.9676, -0.2494), (-0.241, -0.9685, 0.9985), (-0.7373, -0.9631, 0.9833), (-0.7344, -0.9807, 0.9901), (-0.5469, -0.9531, 0.985), (0.1456, -0.9882, 0.9911), (-0.6918, -0.974, 0.9869), (-0.7051, -0.9355, 0.9989), (0.0469, -0.9321, 0.964), (0.01099, -0.992, 0.9732), (-0.02808, -0.9954, 0.9913), (0.9955, -0.9743, 0.04297), (-0.6982, -0.956, 0.9855), (-0.5762, -0.9395, 0.9917), (0.7656, -0.8594, -1.0), (0.1646, -0.9951, 0.9558), (0.9687, -0.9999, 0.09375), (0.6733, -0.9749, 0.9646), (-0.5657, -0.9739, 0.9967), (-0.5107, -0.958, 0.9895), (-0.25, -0.9958, 0.9936), (-0.9998, 0.7497, 0.9687), (-0.9969, 0.6093, 0.9802), (-0.961, 0.7571, 0.9935), (-1.0, 0.75, 0.9375), (-0.8944, 0.993, 0.9902), (0.9921, 0.9832, -1.001), (-0.9987, -0.9972, -1.0), (-0.9998, 0.9528, -0.9997), (0.9938, 0.9874, 0.987)], [], [(51, 52, 49), (49, 50, 51), (48, 29, 38, 36, 47, 32, 46, 41, 34, 40, 30, 31, 21, 25, 51, 50, 19), (0, 2, 1), (50, 49, 52, 51, 4, 12, 53, 56, 55, 19), (25, 21, 30, 40, 35, 34, 41, 47, 36, 38, 37, 33, 14, 43, 17, 45, 27, 5, 7, 57, 16, 3, 15, 0, 1, 2, 53, 12, 4, 51), (42, 6, 18, 23, 22, 20, 26, 24, 28, 44, 39, 27, 45, 17, 43, 33, 37, 38, 29, 48, 19, 55, 8, 11, 9, 13, 10), (18, 22, 23), (57, 54, 56, 53, 2, 0, 15, 3, 16), (8, 55, 56, 54, 18, 6, 42, 10, 13, 9, 11), (41, 32, 47), (18, 54, 57, 7, 5, 27, 39, 44, 28, 24, 26, 20, 22), (41, 46, 32), (14, 33, 43), (35, 40, 34), (21, 31, 30)])
me_cube_023.polygons.foreach_set('use_smooth', [True] * 16)
me_cube_023.materials.append(mat_material)
me_cube_023.use_remesh_preserve_volume = False
me_cube_023.use_remesh_preserve_attributes = False
me_cube_023.use_mirror_vertex_groups = False
me_cube_023.update()
me_cube_022 = bpy.data.meshes.new('Cube.022')
me_cube_022.from_pydata([(-0.6238, 0.9887, 0.9876), (-0.6865, 0.9193, 0.9744), (-0.6857, 0.9763, 0.9383), (0.6327, 0.94, 0.9047), (-0.9485, 0.8217, 0.9753), (0.999, -0.5234, 0.9282), (0.6873, -0.9069, -0.9465), (0.9482, -0.5625, 0.9644), (-0.5622, -0.9098, -0.9563), (-0.4375, -0.9283, -0.9959), (-0.3907, -0.9367, -0.9651), (-0.6249, -0.8697, -0.9928), (-0.9613, 0.9214, 0.9731), (-0.375, -0.875, -1.0), (0.1604, -0.9385, 0.9721), (0.9219, 0.8111, 0.9431), (0.625, 0.9994, 0.8743), (0.6875, -0.9375, 1.0), (0.9986, -0.8357, -0.9922), (-0.9832, -0.9931, 0.952), (0.9837, -0.9436, -0.3755), (-0.7467, -0.9479, 0.994), (0.982, -0.935, -0.9791), (0.9229, -0.9297, -0.9704), (0.9374, -0.9998, -0.1875), (-0.9627, -0.9071, 0.9692), (0.9367, -0.9985, -0.4375), (0.9814, -0.9442, 0.9698), (0.9815, -0.9676, -0.2494), (-0.241, -0.9685, 0.9985), (-0.7373, -0.9631, 0.9833), (-0.7344, -0.9807, 0.9901), (-0.5469, -0.9531, 0.985), (0.1456, -0.9882, 0.9911), (-0.6918, -0.974, 0.9869), (-0.7051, -0.9355, 0.9989), (0.0469, -0.9321, 0.964), (0.01099, -0.992, 0.9732), (-0.02808, -0.9954, 0.9913), (0.9955, -0.9743, 0.04297), (-0.6982, -0.956, 0.9855), (-0.5762, -0.9395, 0.9917), (0.7656, -0.8594, -1.0), (0.1646, -0.9951, 0.9558), (0.9687, -0.9999, 0.09375), (0.6733, -0.9749, 0.9646), (-0.5657, -0.9739, 0.9967), (-0.5107, -0.958, 0.9895), (-0.25, -0.9958, 0.9936), (-0.9998, 0.7497, 0.9687), (-0.9969, 0.6093, 0.9802), (-0.961, 0.7571, 0.9935), (-1.0, 0.75, 0.9375), (-0.8944, 0.993, 0.9902), (0.9921, 0.9832, -1.001), (-0.9987, -0.9972, -1.0), (-0.9998, 0.9528, -0.9997), (0.9938, 0.9874, 0.987)], [], [(51, 52, 49), (49, 50, 51), (48, 29, 38, 36, 47, 32, 46, 41, 34, 40, 30, 31, 21, 25, 51, 50, 19), (0, 2, 1), (50, 49, 52, 51, 4, 12, 53, 56, 55, 19), (25, 21, 30, 40, 35, 34, 41, 47, 36, 38, 37, 33, 14, 43, 17, 45, 27, 5, 7, 57, 16, 3, 15, 0, 1, 2, 53, 12, 4, 51), (42, 6, 18, 23, 22, 20, 26, 24, 28, 44, 39, 27, 45, 17, 43, 33, 37, 38, 29, 48, 19, 55, 8, 11, 9, 13, 10), (18, 22, 23), (57, 54, 56, 53, 2, 0, 15, 3, 16), (8, 55, 56, 54, 18, 6, 42, 10, 13, 9, 11), (41, 32, 47), (18, 54, 57, 7, 5, 27, 39, 44, 28, 24, 26, 20, 22), (41, 46, 32), (14, 33, 43), (35, 40, 34), (21, 31, 30)])
me_cube_022.polygons.foreach_set('use_smooth', [True] * 16)
me_cube_022.materials.append(mat_material)
me_cube_022.use_remesh_preserve_volume = False
me_cube_022.use_remesh_preserve_attributes = False
me_cube_022.use_mirror_vertex_groups = False
me_cube_022.update()
me_cube_021 = bpy.data.meshes.new('Cube.021')
me_cube_021.from_pydata([(-0.6238, 0.9887, 0.9876), (-0.6865, 0.9193, 0.9744), (-0.6857, 0.9763, 0.9383), (0.6327, 0.94, 0.9047), (-0.9485, 0.8217, 0.9753), (0.999, -0.5234, 0.9282), (0.6873, -0.9069, -0.9465), (0.9482, -0.5625, 0.9644), (-0.5622, -0.9098, -0.9563), (-0.4375, -0.9283, -0.9959), (-0.3907, -0.9367, -0.9651), (-0.6249, -0.8697, -0.9928), (-0.9613, 0.9214, 0.9731), (-0.375, -0.875, -1.0), (0.1604, -0.9385, 0.9721), (0.9219, 0.8111, 0.9431), (0.625, 0.9994, 0.8743), (0.6875, -0.9375, 1.0), (0.9986, -0.8357, -0.9922), (-0.9832, -0.9931, 0.952), (0.9837, -0.9436, -0.3755), (-0.7467, -0.9479, 0.994), (0.982, -0.935, -0.9791), (0.9229, -0.9297, -0.9704), (0.9374, -0.9998, -0.1875), (-0.9627, -0.9071, 0.9692), (0.9367, -0.9985, -0.4375), (0.9814, -0.9442, 0.9698), (0.9815, -0.9676, -0.2494), (-0.241, -0.9685, 0.9985), (-0.7373, -0.9631, 0.9833), (-0.7344, -0.9807, 0.9901), (-0.5469, -0.9531, 0.985), (0.1456, -0.9882, 0.9911), (-0.6918, -0.974, 0.9869), (-0.7051, -0.9355, 0.9989), (0.0469, -0.9321, 0.964), (0.01099, -0.992, 0.9732), (-0.02808, -0.9954, 0.9913), (0.9955, -0.9743, 0.04297), (-0.6982, -0.956, 0.9855), (-0.5762, -0.9395, 0.9917), (0.7656, -0.8594, -1.0), (0.1646, -0.9951, 0.9558), (0.9687, -0.9999, 0.09375), (0.6733, -0.9749, 0.9646), (-0.5657, -0.9739, 0.9967), (-0.5107, -0.958, 0.9895), (-0.25, -0.9958, 0.9936), (-0.9998, 0.7497, 0.9687), (-0.9969, 0.6093, 0.9802), (-0.961, 0.7571, 0.9935), (-1.0, 0.75, 0.9375), (-0.8944, 0.993, 0.9902), (0.9921, 0.9832, -1.001), (-0.9987, -0.9972, -1.0), (-0.9998, 0.9528, -0.9997), (0.9938, 0.9874, 0.987)], [], [(51, 52, 49), (49, 50, 51), (48, 29, 38, 36, 47, 32, 46, 41, 34, 40, 30, 31, 21, 25, 51, 50, 19), (0, 2, 1), (50, 49, 52, 51, 4, 12, 53, 56, 55, 19), (25, 21, 30, 40, 35, 34, 41, 47, 36, 38, 37, 33, 14, 43, 17, 45, 27, 5, 7, 57, 16, 3, 15, 0, 1, 2, 53, 12, 4, 51), (42, 6, 18, 23, 22, 20, 26, 24, 28, 44, 39, 27, 45, 17, 43, 33, 37, 38, 29, 48, 19, 55, 8, 11, 9, 13, 10), (18, 22, 23), (57, 54, 56, 53, 2, 0, 15, 3, 16), (8, 55, 56, 54, 18, 6, 42, 10, 13, 9, 11), (41, 32, 47), (18, 54, 57, 7, 5, 27, 39, 44, 28, 24, 26, 20, 22), (41, 46, 32), (14, 33, 43), (35, 40, 34), (21, 31, 30)])
me_cube_021.polygons.foreach_set('use_smooth', [True] * 16)
me_cube_021.materials.append(mat_material)
me_cube_021.use_remesh_preserve_volume = False
me_cube_021.use_remesh_preserve_attributes = False
me_cube_021.use_mirror_vertex_groups = False
me_cube_021.update()
me_cube_020 = bpy.data.meshes.new('Cube.020')
me_cube_020.from_pydata([(-0.6238, 0.9887, 0.9876), (-0.6865, 0.9193, 0.9744), (-0.6857, 0.9763, 0.9383), (0.6327, 0.94, 0.9047), (-0.9485, 0.8217, 0.9753), (0.999, -0.5234, 0.9282), (0.6873, -0.9069, -0.9465), (0.9482, -0.5625, 0.9644), (-0.5622, -0.9098, -0.9563), (-0.4375, -0.9283, -0.9959), (-0.3907, -0.9367, -0.9651), (-0.6249, -0.8697, -0.9928), (-0.9613, 0.9214, 0.9731), (-0.375, -0.875, -1.0), (0.1604, -0.9385, 0.9721), (0.9219, 0.8111, 0.9431), (0.625, 0.9994, 0.8743), (0.6875, -0.9375, 1.0), (0.9986, -0.8357, -0.9922), (-0.9832, -0.9931, 0.952), (0.9837, -0.9436, -0.3755), (-0.7467, -0.9479, 0.994), (0.982, -0.935, -0.9791), (0.9229, -0.9297, -0.9704), (0.9374, -0.9998, -0.1875), (-0.9627, -0.9071, 0.9692), (0.9367, -0.9985, -0.4375), (0.9814, -0.9442, 0.9698), (0.9815, -0.9676, -0.2494), (-0.241, -0.9685, 0.9985), (-0.7373, -0.9631, 0.9833), (-0.7344, -0.9807, 0.9901), (-0.5469, -0.9531, 0.985), (0.1456, -0.9882, 0.9911), (-0.6918, -0.974, 0.9869), (-0.7051, -0.9355, 0.9989), (0.0469, -0.9321, 0.964), (0.01099, -0.992, 0.9732), (-0.02808, -0.9954, 0.9913), (0.9955, -0.9743, 0.04297), (-0.6982, -0.956, 0.9855), (-0.5762, -0.9395, 0.9917), (0.7656, -0.8594, -1.0), (0.1646, -0.9951, 0.9558), (0.9687, -0.9999, 0.09375), (0.6733, -0.9749, 0.9646), (-0.5657, -0.9739, 0.9967), (-0.5107, -0.958, 0.9895), (-0.25, -0.9958, 0.9936), (-0.9998, 0.7497, 0.9687), (-0.9969, 0.6093, 0.9802), (-0.961, 0.7571, 0.9935), (-1.0, 0.75, 0.9375), (-0.8944, 0.993, 0.9902), (0.9921, 0.9832, -1.001), (-0.9987, -0.9972, -1.0), (-0.9998, 0.9528, -0.9997), (0.9938, 0.9874, 0.987)], [], [(51, 52, 49), (49, 50, 51), (48, 29, 38, 36, 47, 32, 46, 41, 34, 40, 30, 31, 21, 25, 51, 50, 19), (0, 2, 1), (50, 49, 52, 51, 4, 12, 53, 56, 55, 19), (25, 21, 30, 40, 35, 34, 41, 47, 36, 38, 37, 33, 14, 43, 17, 45, 27, 5, 7, 57, 16, 3, 15, 0, 1, 2, 53, 12, 4, 51), (42, 6, 18, 23, 22, 20, 26, 24, 28, 44, 39, 27, 45, 17, 43, 33, 37, 38, 29, 48, 19, 55, 8, 11, 9, 13, 10), (18, 22, 23), (57, 54, 56, 53, 2, 0, 15, 3, 16), (8, 55, 56, 54, 18, 6, 42, 10, 13, 9, 11), (41, 32, 47), (18, 54, 57, 7, 5, 27, 39, 44, 28, 24, 26, 20, 22), (41, 46, 32), (14, 33, 43), (35, 40, 34), (21, 31, 30)])
me_cube_020.polygons.foreach_set('use_smooth', [True] * 16)
me_cube_020.materials.append(mat_material)
me_cube_020.use_remesh_preserve_volume = False
me_cube_020.use_remesh_preserve_attributes = False
me_cube_020.use_mirror_vertex_groups = False
me_cube_020.update()
me_cube_019 = bpy.data.meshes.new('Cube.019')
me_cube_019.from_pydata([(-0.6238, 0.9887, 0.9876), (-0.6865, 0.9193, 0.9744), (-0.6857, 0.9763, 0.9383), (0.6327, 0.94, 0.9047), (-0.9485, 0.8217, 0.9753), (0.999, -0.5234, 0.9282), (0.6873, -0.9069, -0.9465), (0.9482, -0.5625, 0.9644), (-0.5622, -0.9098, -0.9563), (-0.4375, -0.9283, -0.9959), (-0.3907, -0.9367, -0.9651), (-0.6249, -0.8697, -0.9928), (-0.9613, 0.9214, 0.9731), (-0.375, -0.875, -1.0), (0.1604, -0.9385, 0.9721), (0.9219, 0.8111, 0.9431), (0.625, 0.9994, 0.8743), (0.6875, -0.9375, 1.0), (0.9986, -0.8357, -0.9922), (-0.9832, -0.9931, 0.952), (0.9837, -0.9436, -0.3755), (-0.7467, -0.9479, 0.994), (0.982, -0.935, -0.9791), (0.9229, -0.9297, -0.9704), (0.9374, -0.9998, -0.1875), (-0.9627, -0.9071, 0.9692), (0.9367, -0.9985, -0.4375), (0.9814, -0.9442, 0.9698), (0.9815, -0.9676, -0.2494), (-0.241, -0.9685, 0.9985), (-0.7373, -0.9631, 0.9833), (-0.7344, -0.9807, 0.9901), (-0.5469, -0.9531, 0.985), (0.1456, -0.9882, 0.9911), (-0.6918, -0.974, 0.9869), (-0.7051, -0.9355, 0.9989), (0.0469, -0.9321, 0.964), (0.01099, -0.992, 0.9732), (-0.02808, -0.9954, 0.9913), (0.9955, -0.9743, 0.04297), (-0.6982, -0.956, 0.9855), (-0.5762, -0.9395, 0.9917), (0.7656, -0.8594, -1.0), (0.1646, -0.9951, 0.9558), (0.9687, -0.9999, 0.09375), (0.6733, -0.9749, 0.9646), (-0.5657, -0.9739, 0.9967), (-0.5107, -0.958, 0.9895), (-0.25, -0.9958, 0.9936), (-0.9998, 0.7497, 0.9687), (-0.9969, 0.6093, 0.9802), (-0.961, 0.7571, 0.9935), (-1.0, 0.75, 0.9375), (-0.8944, 0.993, 0.9902), (0.9921, 0.9832, -1.001), (-0.9987, -0.9972, -1.0), (-0.9998, 0.9528, -0.9997), (0.9938, 0.9874, 0.987)], [], [(51, 52, 49), (49, 50, 51), (48, 29, 38, 36, 47, 32, 46, 41, 34, 40, 30, 31, 21, 25, 51, 50, 19), (0, 2, 1), (50, 49, 52, 51, 4, 12, 53, 56, 55, 19), (25, 21, 30, 40, 35, 34, 41, 47, 36, 38, 37, 33, 14, 43, 17, 45, 27, 5, 7, 57, 16, 3, 15, 0, 1, 2, 53, 12, 4, 51), (42, 6, 18, 23, 22, 20, 26, 24, 28, 44, 39, 27, 45, 17, 43, 33, 37, 38, 29, 48, 19, 55, 8, 11, 9, 13, 10), (18, 22, 23), (57, 54, 56, 53, 2, 0, 15, 3, 16), (8, 55, 56, 54, 18, 6, 42, 10, 13, 9, 11), (41, 32, 47), (18, 54, 57, 7, 5, 27, 39, 44, 28, 24, 26, 20, 22), (41, 46, 32), (14, 33, 43), (35, 40, 34), (21, 31, 30)])
me_cube_019.polygons.foreach_set('use_smooth', [True] * 16)
me_cube_019.materials.append(mat_material)
me_cube_019.use_remesh_preserve_volume = False
me_cube_019.use_remesh_preserve_attributes = False
me_cube_019.use_mirror_vertex_groups = False
me_cube_019.update()
me_cube_018 = bpy.data.meshes.new('Cube.018')
me_cube_018.from_pydata([(-0.6238, 0.9887, 0.9876), (-0.6865, 0.9193, 0.9744), (-0.6857, 0.9763, 0.9383), (0.6327, 0.94, 0.9047), (-0.9485, 0.8217, 0.9753), (0.999, -0.5234, 0.9282), (0.6873, -0.9069, -0.9465), (0.9482, -0.5625, 0.9644), (-0.5622, -0.9098, -0.9563), (-0.4375, -0.9283, -0.9959), (-0.3907, -0.9367, -0.9651), (-0.6249, -0.8697, -0.9928), (-0.9613, 0.9214, 0.9731), (-0.375, -0.875, -1.0), (0.1604, -0.9385, 0.9721), (0.9219, 0.8111, 0.9431), (0.625, 0.9994, 0.8743), (0.6875, -0.9375, 1.0), (0.9986, -0.8357, -0.9922), (-0.9832, -0.9931, 0.952), (0.9837, -0.9436, -0.3755), (-0.7467, -0.9479, 0.994), (0.982, -0.935, -0.9791), (0.9229, -0.9297, -0.9704), (0.9374, -0.9998, -0.1875), (-0.9627, -0.9071, 0.9692), (0.9367, -0.9985, -0.4375), (0.9814, -0.9442, 0.9698), (0.9815, -0.9676, -0.2494), (-0.241, -0.9685, 0.9985), (-0.7373, -0.9631, 0.9833), (-0.7344, -0.9807, 0.9901), (-0.5469, -0.9531, 0.985), (0.1456, -0.9882, 0.9911), (-0.6918, -0.974, 0.9869), (-0.7051, -0.9355, 0.9989), (0.0469, -0.9321, 0.964), (0.01099, -0.992, 0.9732), (-0.02808, -0.9954, 0.9913), (0.9955, -0.9743, 0.04297), (-0.6982, -0.956, 0.9855), (-0.5762, -0.9395, 0.9917), (0.7656, -0.8594, -1.0), (0.1646, -0.9951, 0.9558), (0.9687, -0.9999, 0.09375), (0.6733, -0.9749, 0.9646), (-0.5657, -0.9739, 0.9967), (-0.5107, -0.958, 0.9895), (-0.25, -0.9958, 0.9936), (-0.9998, 0.7497, 0.9687), (-0.9969, 0.6093, 0.9802), (-0.961, 0.7571, 0.9935), (-1.0, 0.75, 0.9375), (-0.8944, 0.993, 0.9902), (0.9921, 0.9832, -1.001), (-0.9987, -0.9972, -1.0), (-0.9998, 0.9528, -0.9997), (0.9938, 0.9874, 0.987)], [], [(51, 52, 49), (49, 50, 51), (48, 29, 38, 36, 47, 32, 46, 41, 34, 40, 30, 31, 21, 25, 51, 50, 19), (0, 2, 1), (50, 49, 52, 51, 4, 12, 53, 56, 55, 19), (25, 21, 30, 40, 35, 34, 41, 47, 36, 38, 37, 33, 14, 43, 17, 45, 27, 5, 7, 57, 16, 3, 15, 0, 1, 2, 53, 12, 4, 51), (42, 6, 18, 23, 22, 20, 26, 24, 28, 44, 39, 27, 45, 17, 43, 33, 37, 38, 29, 48, 19, 55, 8, 11, 9, 13, 10), (18, 22, 23), (57, 54, 56, 53, 2, 0, 15, 3, 16), (8, 55, 56, 54, 18, 6, 42, 10, 13, 9, 11), (41, 32, 47), (18, 54, 57, 7, 5, 27, 39, 44, 28, 24, 26, 20, 22), (41, 46, 32), (14, 33, 43), (35, 40, 34), (21, 31, 30)])
me_cube_018.polygons.foreach_set('use_smooth', [True] * 16)
me_cube_018.materials.append(mat_material)
me_cube_018.use_remesh_preserve_volume = False
me_cube_018.use_remesh_preserve_attributes = False
me_cube_018.use_mirror_vertex_groups = False
me_cube_018.update()
me_cube_017 = bpy.data.meshes.new('Cube.017')
me_cube_017.from_pydata([(-0.6238, 0.9887, 0.9876), (-0.6865, 0.9193, 0.9744), (-0.6857, 0.9763, 0.9383), (0.6327, 0.94, 0.9047), (-0.9485, 0.8217, 0.9753), (0.999, -0.5234, 0.9282), (0.6873, -0.9069, -0.9465), (0.9482, -0.5625, 0.9644), (-0.5622, -0.9098, -0.9563), (-0.4375, -0.9283, -0.9959), (-0.3907, -0.9367, -0.9651), (-0.6249, -0.8697, -0.9928), (-0.9613, 0.9214, 0.9731), (-0.375, -0.875, -1.0), (0.1604, -0.9385, 0.9721), (0.9219, 0.8111, 0.9431), (0.625, 0.9994, 0.8743), (0.6875, -0.9375, 1.0), (0.9986, -0.8357, -0.9922), (-0.9832, -0.9931, 0.952), (0.9837, -0.9436, -0.3755), (-0.7467, -0.9479, 0.994), (0.982, -0.935, -0.9791), (0.9229, -0.9297, -0.9704), (0.9374, -0.9998, -0.1875), (-0.9627, -0.9071, 0.9692), (0.9367, -0.9985, -0.4375), (0.9814, -0.9442, 0.9698), (0.9815, -0.9676, -0.2494), (-0.241, -0.9685, 0.9985), (-0.7373, -0.9631, 0.9833), (-0.7344, -0.9807, 0.9901), (-0.5469, -0.9531, 0.985), (0.1456, -0.9882, 0.9911), (-0.6918, -0.974, 0.9869), (-0.7051, -0.9355, 0.9989), (0.0469, -0.9321, 0.964), (0.01099, -0.992, 0.9732), (-0.02808, -0.9954, 0.9913), (0.9955, -0.9743, 0.04297), (-0.6982, -0.956, 0.9855), (-0.5762, -0.9395, 0.9917), (0.7656, -0.8594, -1.0), (0.1646, -0.9951, 0.9558), (0.9687, -0.9999, 0.09375), (0.6733, -0.9749, 0.9646), (-0.5657, -0.9739, 0.9967), (-0.5107, -0.958, 0.9895), (-0.25, -0.9958, 0.9936), (-0.9998, 0.7497, 0.9687), (-0.9969, 0.6093, 0.9802), (-0.961, 0.7571, 0.9935), (-1.0, 0.75, 0.9375), (-0.8944, 0.993, 0.9902), (0.9921, 0.9832, -1.001), (-0.9987, -0.9972, -1.0), (-0.9998, 0.9528, -0.9997), (0.9938, 0.9874, 0.987)], [], [(51, 52, 49), (49, 50, 51), (48, 29, 38, 36, 47, 32, 46, 41, 34, 40, 30, 31, 21, 25, 51, 50, 19), (0, 2, 1), (50, 49, 52, 51, 4, 12, 53, 56, 55, 19), (25, 21, 30, 40, 35, 34, 41, 47, 36, 38, 37, 33, 14, 43, 17, 45, 27, 5, 7, 57, 16, 3, 15, 0, 1, 2, 53, 12, 4, 51), (42, 6, 18, 23, 22, 20, 26, 24, 28, 44, 39, 27, 45, 17, 43, 33, 37, 38, 29, 48, 19, 55, 8, 11, 9, 13, 10), (18, 22, 23), (57, 54, 56, 53, 2, 0, 15, 3, 16), (8, 55, 56, 54, 18, 6, 42, 10, 13, 9, 11), (41, 32, 47), (18, 54, 57, 7, 5, 27, 39, 44, 28, 24, 26, 20, 22), (41, 46, 32), (14, 33, 43), (35, 40, 34), (21, 31, 30)])
me_cube_017.polygons.foreach_set('use_smooth', [True] * 16)
me_cube_017.materials.append(mat_material)
me_cube_017.use_remesh_preserve_volume = False
me_cube_017.use_remesh_preserve_attributes = False
me_cube_017.use_mirror_vertex_groups = False
me_cube_017.update()
me_cube_003 = bpy.data.meshes.new('Cube.003')
me_cube_003.from_pydata([(-0.6238, 0.9887, 0.9876), (-0.6865, 0.9193, 0.9744), (-0.6857, 0.9763, 0.9383), (0.6327, 0.94, 0.9047), (-0.9485, 0.8217, 0.9753), (0.999, -0.5234, 0.9282), (0.6873, -0.9069, -0.9465), (0.9482, -0.5625, 0.9644), (-0.5622, -0.9098, -0.9563), (-0.4375, -0.9283, -0.9959), (-0.3907, -0.9367, -0.9651), (-0.6249, -0.8697, -0.9928), (-0.9613, 0.9214, 0.9731), (-0.375, -0.875, -1.0), (0.1604, -0.9385, 0.9721), (0.9219, 0.8111, 0.9431), (0.625, 0.9994, 0.8743), (0.6875, -0.9375, 1.0), (0.9986, -0.8357, -0.9922), (-0.9832, -0.9931, 0.952), (0.9837, -0.9436, -0.3755), (-0.7467, -0.9479, 0.994), (0.982, -0.935, -0.9791), (0.9229, -0.9297, -0.9704), (0.9374, -0.9998, -0.1875), (-0.9627, -0.9071, 0.9692), (0.9367, -0.9985, -0.4375), (0.9814, -0.9442, 0.9698), (0.9815, -0.9676, -0.2494), (-0.241, -0.9685, 0.9985), (-0.7373, -0.9631, 0.9833), (-0.7344, -0.9807, 0.9901), (-0.5469, -0.9531, 0.985), (0.1456, -0.9882, 0.9911), (-0.6918, -0.974, 0.9869), (-0.7051, -0.9355, 0.9989), (0.0469, -0.9321, 0.964), (0.01099, -0.992, 0.9732), (-0.02808, -0.9954, 0.9913), (0.9955, -0.9743, 0.04297), (-0.6982, -0.956, 0.9855), (-0.5762, -0.9395, 0.9917), (0.7656, -0.8594, -1.0), (0.1646, -0.9951, 0.9558), (0.9687, -0.9999, 0.09375), (0.6733, -0.9749, 0.9646), (-0.5657, -0.9739, 0.9967), (-0.5107, -0.958, 0.9895), (-0.25, -0.9958, 0.9936), (-0.9998, 0.7497, 0.9687), (-0.9969, 0.6093, 0.9802), (-0.961, 0.7571, 0.9935), (-1.0, 0.75, 0.9375), (-0.8944, 0.993, 0.9902), (0.9921, 0.9832, -1.001), (-0.9987, -0.9972, -1.0), (-0.9998, 0.9528, -0.9997), (0.9938, 0.9874, 0.987)], [], [(51, 52, 49), (49, 50, 51), (48, 29, 38, 36, 47, 32, 46, 41, 34, 40, 30, 31, 21, 25, 51, 50, 19), (0, 2, 1), (50, 49, 52, 51, 4, 12, 53, 56, 55, 19), (25, 21, 30, 40, 35, 34, 41, 47, 36, 38, 37, 33, 14, 43, 17, 45, 27, 5, 7, 57, 16, 3, 15, 0, 1, 2, 53, 12, 4, 51), (42, 6, 18, 23, 22, 20, 26, 24, 28, 44, 39, 27, 45, 17, 43, 33, 37, 38, 29, 48, 19, 55, 8, 11, 9, 13, 10), (18, 22, 23), (57, 54, 56, 53, 2, 0, 15, 3, 16), (8, 55, 56, 54, 18, 6, 42, 10, 13, 9, 11), (41, 32, 47), (18, 54, 57, 7, 5, 27, 39, 44, 28, 24, 26, 20, 22), (41, 46, 32), (14, 33, 43), (35, 40, 34), (21, 31, 30)])
me_cube_003.polygons.foreach_set('use_smooth', [True] * 16)
me_cube_003.materials.append(mat_material)
me_cube_003.use_remesh_preserve_volume = False
me_cube_003.use_remesh_preserve_attributes = False
me_cube_003.use_mirror_vertex_groups = False
me_cube_003.update()
me_cube_002 = bpy.data.meshes.new('Cube.002')
me_cube_002.from_pydata([(-0.6238, 0.9887, 0.9876), (-0.6865, 0.9193, 0.9744), (-0.6857, 0.9763, 0.9383), (0.6327, 0.94, 0.9047), (-0.9485, 0.8217, 0.9753), (0.999, -0.5234, 0.9282), (0.6873, -0.9069, -0.9465), (0.9482, -0.5625, 0.9644), (-0.5622, -0.9098, -0.9563), (-0.4375, -0.9283, -0.9959), (-0.3907, -0.9367, -0.9651), (-0.6249, -0.8697, -0.9928), (-0.9613, 0.9214, 0.9731), (-0.375, -0.875, -1.0), (0.1604, -0.9385, 0.9721), (0.9219, 0.8111, 0.9431), (0.625, 0.9994, 0.8743), (0.6875, -0.9375, 1.0), (0.9986, -0.8357, -0.9922), (-0.9832, -0.9931, 0.952), (0.9837, -0.9436, -0.3755), (-0.7467, -0.9479, 0.994), (0.982, -0.935, -0.9791), (0.9229, -0.9297, -0.9704), (0.9374, -0.9998, -0.1875), (-0.9627, -0.9071, 0.9692), (0.9367, -0.9985, -0.4375), (0.9814, -0.9442, 0.9698), (0.9815, -0.9676, -0.2494), (-0.241, -0.9685, 0.9985), (-0.7373, -0.9631, 0.9833), (-0.7344, -0.9807, 0.9901), (-0.5469, -0.9531, 0.985), (0.1456, -0.9882, 0.9911), (-0.6918, -0.974, 0.9869), (-0.7051, -0.9355, 0.9989), (0.0469, -0.9321, 0.964), (0.01099, -0.992, 0.9732), (-0.02808, -0.9954, 0.9913), (0.9955, -0.9743, 0.04297), (-0.6982, -0.956, 0.9855), (-0.5762, -0.9395, 0.9917), (0.7656, -0.8594, -1.0), (0.1646, -0.9951, 0.9558), (0.9687, -0.9999, 0.09375), (0.6733, -0.9749, 0.9646), (-0.5657, -0.9739, 0.9967), (-0.5107, -0.958, 0.9895), (-0.25, -0.9958, 0.9936), (-0.9998, 0.7497, 0.9687), (-0.9969, 0.6093, 0.9802), (-0.961, 0.7571, 0.9935), (-1.0, 0.75, 0.9375), (-0.8944, 0.993, 0.9902), (0.9921, 0.9832, -1.001), (-0.9987, -0.9972, -1.0), (-0.9998, 0.9528, -0.9997), (0.9938, 0.9874, 0.987)], [], [(51, 52, 49), (49, 50, 51), (48, 29, 38, 36, 47, 32, 46, 41, 34, 40, 30, 31, 21, 25, 51, 50, 19), (0, 2, 1), (50, 49, 52, 51, 4, 12, 53, 56, 55, 19), (25, 21, 30, 40, 35, 34, 41, 47, 36, 38, 37, 33, 14, 43, 17, 45, 27, 5, 7, 57, 16, 3, 15, 0, 1, 2, 53, 12, 4, 51), (42, 6, 18, 23, 22, 20, 26, 24, 28, 44, 39, 27, 45, 17, 43, 33, 37, 38, 29, 48, 19, 55, 8, 11, 9, 13, 10), (18, 22, 23), (57, 54, 56, 53, 2, 0, 15, 3, 16), (8, 55, 56, 54, 18, 6, 42, 10, 13, 9, 11), (41, 32, 47), (18, 54, 57, 7, 5, 27, 39, 44, 28, 24, 26, 20, 22), (41, 46, 32), (14, 33, 43), (35, 40, 34), (21, 31, 30)])
me_cube_002.polygons.foreach_set('use_smooth', [True] * 16)
me_cube_002.materials.append(mat_material)
me_cube_002.use_remesh_preserve_volume = False
me_cube_002.use_remesh_preserve_attributes = False
me_cube_002.use_mirror_vertex_groups = False
me_cube_002.update()
me_cube_001 = bpy.data.meshes.new('Cube.001')
me_cube_001.from_pydata([(-0.6238, 0.9887, 0.9876), (-0.6865, 0.9193, 0.9744), (-0.6857, 0.9763, 0.9383), (0.6327, 0.94, 0.9047), (-0.9485, 0.8217, 0.9753), (0.999, -0.5234, 0.9282), (0.6873, -0.9069, -0.9465), (0.9482, -0.5625, 0.9644), (-0.5622, -0.9098, -0.9563), (-0.4375, -0.9283, -0.9959), (-0.3907, -0.9367, -0.9651), (-0.6249, -0.8697, -0.9928), (-0.9613, 0.9214, 0.9731), (-0.375, -0.875, -1.0), (0.1604, -0.9385, 0.9721), (0.9219, 0.8111, 0.9431), (0.625, 0.9994, 0.8743), (0.6875, -0.9375, 1.0), (0.9986, -0.8357, -0.9922), (-0.9832, -0.9931, 0.952), (0.9837, -0.9436, -0.3755), (-0.7467, -0.9479, 0.994), (0.982, -0.935, -0.9791), (0.9229, -0.9297, -0.9704), (0.9374, -0.9998, -0.1875), (-0.9627, -0.9071, 0.9692), (0.9367, -0.9985, -0.4375), (0.9814, -0.9442, 0.9698), (0.9815, -0.9676, -0.2494), (-0.241, -0.9685, 0.9985), (-0.7373, -0.9631, 0.9833), (-0.7344, -0.9807, 0.9901), (-0.5469, -0.9531, 0.985), (0.1456, -0.9882, 0.9911), (-0.6918, -0.974, 0.9869), (-0.7051, -0.9355, 0.9989), (0.0469, -0.9321, 0.964), (0.01099, -0.992, 0.9732), (-0.02808, -0.9954, 0.9913), (0.9955, -0.9743, 0.04297), (-0.6982, -0.956, 0.9855), (-0.5762, -0.9395, 0.9917), (0.7656, -0.8594, -1.0), (0.1646, -0.9951, 0.9558), (0.9687, -0.9999, 0.09375), (0.6733, -0.9749, 0.9646), (-0.5657, -0.9739, 0.9967), (-0.5107, -0.958, 0.9895), (-0.25, -0.9958, 0.9936), (-0.9998, 0.7497, 0.9687), (-0.9969, 0.6093, 0.9802), (-0.961, 0.7571, 0.9935), (-1.0, 0.75, 0.9375), (-0.8944, 0.993, 0.9902), (0.9921, 0.9832, -1.001), (-0.9987, -0.9972, -1.0), (-0.9998, 0.9528, -0.9997), (0.9938, 0.9874, 0.987), (0.2004, 0.6526, 1.0), (0.2004, 0.6526, 1.0), (0.2004, 0.6526, 1.0)], [], [(51, 52, 49), (49, 50, 51), (48, 29, 38, 36, 47, 32, 46, 41, 34, 40, 30, 31, 21, 25, 51, 50, 19), (0, 2, 1), (50, 49, 52, 51, 4, 12, 53, 56, 55, 19), (25, 21, 30, 40, 35, 34, 41, 47, 36, 38, 37, 33, 14, 43, 17, 45, 27, 5, 7, 57, 16, 3, 15, 0, 1, 2, 53, 12, 4, 51), (42, 6, 18, 23, 22, 20, 26, 24, 28, 44, 39, 27, 45, 17, 43, 33, 37, 38, 29, 48, 19, 55, 8, 11, 9, 13, 10), (18, 22, 23), (57, 54, 56, 53, 2, 0, 15, 3, 16), (8, 55, 56, 54, 18, 6, 42, 10, 13, 9, 11), (41, 32, 47), (18, 54, 57, 7, 5, 27, 39, 44, 28, 24, 26, 20, 22), (41, 46, 32), (14, 33, 43), (35, 40, 34), (21, 31, 30)])
me_cube_001.polygons.foreach_set('use_smooth', [True] * 16)
me_cube_001.materials.append(mat_material)
me_cube_001.use_remesh_preserve_volume = False
me_cube_001.use_remesh_preserve_attributes = False
me_cube_001.use_mirror_vertex_groups = False
me_cube_001.update()

# ---- objects
ob_cube_032 = bpy.data.objects.new('Cube.032', me_cube_007)
ob_cube_021 = bpy.data.objects.new('Cube.021', me_cube_006)
ob_cube_000 = bpy.data.objects.new('Cube.000', me_cube_005)
ob_cube_029 = bpy.data.objects.new('Cube.029', me_cube_004)
ob_cube_031 = bpy.data.objects.new('Cube.031', me_cube_044)
ob_cube_030 = bpy.data.objects.new('Cube.030', me_cube_043)
ob_cube_028 = bpy.data.objects.new('Cube.028', me_cube_041)
ob_cube_027 = bpy.data.objects.new('Cube.027', me_cube_040)
ob_cube_026 = bpy.data.objects.new('Cube.026', me_cube_039)
ob_cube_025 = bpy.data.objects.new('Cube.025', me_cube_038)
ob_cube_024 = bpy.data.objects.new('Cube.024', me_cube_037)
ob_cube_023 = bpy.data.objects.new('Cube.023', me_cube_036)
ob_cube_022 = bpy.data.objects.new('Cube.022', me_cube_035)
ob_cube_020 = bpy.data.objects.new('Cube.020', me_cube_033)
ob_cube_019 = bpy.data.objects.new('Cube.019', me_cube_032)
ob_cube_018 = bpy.data.objects.new('Cube.018', me_cube_031)
ob_cube_017 = bpy.data.objects.new('Cube.017', me_cube_030)
ob_cube_016 = bpy.data.objects.new('Cube.016', me_cube_029)
ob_cube_015 = bpy.data.objects.new('Cube.015', me_cube_028)
ob_cube_014 = bpy.data.objects.new('Cube.014', me_cube_027)
ob_cube_013 = bpy.data.objects.new('Cube.013', me_cube_026)
ob_cube_012 = bpy.data.objects.new('Cube.012', me_cube_025)
ob_cube_011 = bpy.data.objects.new('Cube.011', me_cube_024)
ob_cube_010 = bpy.data.objects.new('Cube.010', me_cube_023)
ob_cube_009 = bpy.data.objects.new('Cube.009', me_cube_022)
ob_cube_008 = bpy.data.objects.new('Cube.008', me_cube_021)
ob_cube_007 = bpy.data.objects.new('Cube.007', me_cube_020)
ob_cube_006 = bpy.data.objects.new('Cube.006', me_cube_019)
ob_cube_005 = bpy.data.objects.new('Cube.005', me_cube_018)
ob_cube_004 = bpy.data.objects.new('Cube.004', me_cube_017)
ob_cube_003 = bpy.data.objects.new('Cube.003', me_cube_003)
ob_cube_002 = bpy.data.objects.new('Cube.002', me_cube_002)
ob_cube_001 = bpy.data.objects.new('Cube.001', me_cube_001)
ob_lamp = bpy.data.objects.new('Lamp', light_lamp)

# ---- transforms, parenting, visibility, modifiers, constraints
ob_cube_032.location = (-0.03497, 0.04138, 0.06521)
ob_cube_032.scale = (1.0, 0.5, 0.5)
ob_cube_032.lock_rotations_4d = False
ob_cube_032.empty_display_type = 'ARROWS'
ob_cube_032.lineart.crease_threshold = 0.0
ob_cube_021.location = (1.36, 0.05452, 0.05009)
ob_cube_021.scale = (1.0, 0.5, 0.5)
ob_cube_021.lock_rotations_4d = False
ob_cube_021.empty_display_type = 'ARROWS'
ob_cube_021.lineart.crease_threshold = 0.0
ob_cube_000.location = (7.137, 0.02173, 5.976)
ob_cube_000.scale = (1.0, 0.5, 0.5)
ob_cube_000.lock_rotations_4d = False
ob_cube_000.empty_display_type = 'ARROWS'
ob_cube_000.lineart.crease_threshold = 0.0
ob_cube_029.location = (0.617, 0.04402, 5.931)
ob_cube_029.scale = (1.6, 0.5, 0.5)
ob_cube_029.lock_rotations_4d = False
ob_cube_029.empty_display_type = 'ARROWS'
ob_cube_029.lineart.crease_threshold = 0.0
ob_cube_031.location = (0.621, 0.02477, 3.959)
ob_cube_031.scale = (1.6, 0.5, 0.5)
ob_cube_031.lock_rotations_4d = False
ob_cube_031.empty_display_type = 'ARROWS'
ob_cube_031.lineart.crease_threshold = 0.0
ob_cube_030.location = (-0.01168, 0.02477, 4.935)
ob_cube_030.scale = (1.0, 0.5, 0.5)
ob_cube_030.lock_rotations_4d = False
ob_cube_030.empty_display_type = 'ARROWS'
ob_cube_030.lineart.crease_threshold = 0.0
ob_cube_028.location = (-0.01168, 0.02477, 6.913)
ob_cube_028.scale = (1.0, 0.5, 0.5)
ob_cube_028.lock_rotations_4d = False
ob_cube_028.empty_display_type = 'ARROWS'
ob_cube_028.lineart.crease_threshold = 0.0
ob_cube_027.location = (1.968, 0.06033, 6.932)
ob_cube_027.scale = (1.0, 0.5, 0.5)
ob_cube_027.lock_rotations_4d = False
ob_cube_027.empty_display_type = 'ARROWS'
ob_cube_027.lineart.crease_threshold = 0.0
ob_cube_026.location = (3.2, 0.06033, 5.935)
ob_cube_026.scale = (1.0, 0.5, 0.5)
ob_cube_026.lock_rotations_4d = False
ob_cube_026.empty_display_type = 'ARROWS'
ob_cube_026.lineart.crease_threshold = 0.0
ob_cube_025.location = (1.968, 0.06033, 4.954)
ob_cube_025.scale = (1.0, 0.5, 0.5)
ob_cube_025.lock_rotations_4d = False
ob_cube_025.empty_display_type = 'ARROWS'
ob_cube_025.lineart.crease_threshold = 0.0
ob_cube_024.location = (3.2, 0.06033, 3.978)
ob_cube_024.scale = (1.0, 0.5, 0.5)
ob_cube_024.lock_rotations_4d = False
ob_cube_024.empty_display_type = 'ARROWS'
ob_cube_024.lineart.crease_threshold = 0.0
ob_cube_023.location = (7.187, 0.02658, 4.01)
ob_cube_023.scale = (1.0, 0.5, 0.5)
ob_cube_023.lock_rotations_4d = False
ob_cube_023.empty_display_type = 'ARROWS'
ob_cube_023.lineart.crease_threshold = 0.0
ob_cube_022.location = (6.507, 0.02658, 4.986)
ob_cube_022.scale = (1.6, 0.5, 0.5)
ob_cube_022.lock_rotations_4d = False
ob_cube_022.empty_display_type = 'ARROWS'
ob_cube_022.lineart.crease_threshold = 0.0
ob_cube_020.location = (6.545, 0.02658, 6.964)
ob_cube_020.scale = (1.6, 0.5, 0.5)
ob_cube_020.lock_rotations_4d = False
ob_cube_020.empty_display_type = 'ARROWS'
ob_cube_020.lineart.crease_threshold = 0.0
ob_cube_019.location = (3.975, -0.008983, 6.945)
ob_cube_019.scale = (1.0, 0.5, 0.5)
ob_cube_019.lock_rotations_4d = False
ob_cube_019.empty_display_type = 'ARROWS'
ob_cube_019.lineart.crease_threshold = 0.0
ob_cube_018.location = (5.208, -0.008983, 5.948)
ob_cube_018.scale = (1.0, 0.5, 0.5)
ob_cube_018.lock_rotations_4d = False
ob_cube_018.empty_display_type = 'ARROWS'
ob_cube_018.lineart.crease_threshold = 0.0
ob_cube_017.location = (3.975, -0.008983, 4.967)
ob_cube_017.scale = (1.0, 0.5, 0.5)
ob_cube_017.lock_rotations_4d = False
ob_cube_017.empty_display_type = 'ARROWS'
ob_cube_017.lineart.crease_threshold = 0.0
ob_cube_016.location = (5.208, -0.008983, 3.991)
ob_cube_016.scale = (1.0, 0.5, 0.5)
ob_cube_016.lock_rotations_4d = False
ob_cube_016.empty_display_type = 'ARROWS'
ob_cube_016.lineart.crease_threshold = 0.0
ob_cube_015.location = (5.22, -0.03375, 0.05785)
ob_cube_015.scale = (1.0, 0.5, 0.5)
ob_cube_015.lock_rotations_4d = False
ob_cube_015.empty_display_type = 'ARROWS'
ob_cube_015.lineart.crease_threshold = 0.0
ob_cube_014.location = (3.987, -0.03375, 1.034)
ob_cube_014.scale = (1.0, 0.5, 0.5)
ob_cube_014.lock_rotations_4d = False
ob_cube_014.empty_display_type = 'ARROWS'
ob_cube_014.lineart.crease_threshold = 0.0
ob_cube_013.location = (5.22, -0.03375, 2.015)
ob_cube_013.scale = (1.0, 0.5, 0.5)
ob_cube_013.lock_rotations_4d = False
ob_cube_013.empty_display_type = 'ARROWS'
ob_cube_013.lineart.crease_threshold = 0.0
ob_cube_012.location = (3.987, -0.03375, 3.012)
ob_cube_012.scale = (1.0, 0.5, 0.5)
ob_cube_012.lock_rotations_4d = False
ob_cube_012.empty_display_type = 'ARROWS'
ob_cube_012.lineart.crease_threshold = 0.0
ob_cube_011.location = (6.584, 0.001812, 3.031)
ob_cube_011.scale = (1.6, 0.5, 0.5)
ob_cube_011.lock_rotations_4d = False
ob_cube_011.empty_display_type = 'ARROWS'
ob_cube_011.lineart.crease_threshold = 0.0
ob_cube_010.location = (7.199, 0.001812, 2.034)
ob_cube_010.scale = (1.0, 0.5, 0.5)
ob_cube_010.lock_rotations_4d = False
ob_cube_010.empty_display_type = 'ARROWS'
ob_cube_010.lineart.crease_threshold = 0.0
ob_cube_009.location = (6.553, 0.001812, 1.053)
ob_cube_009.scale = (1.6, 0.5, 0.5)
ob_cube_009.lock_rotations_4d = False
ob_cube_009.empty_display_type = 'ARROWS'
ob_cube_009.lineart.crease_threshold = 0.0
ob_cube_008.location = (7.199, 0.001812, 0.07675)
ob_cube_008.scale = (1.0, 0.5, 0.5)
ob_cube_008.lock_rotations_4d = False
ob_cube_008.empty_display_type = 'ARROWS'
ob_cube_008.lineart.crease_threshold = 0.0
ob_cube_007.location = (3.212, 0.03556, 0.04472)
ob_cube_007.scale = (1.0, 0.5, 0.5)
ob_cube_007.lock_rotations_4d = False
ob_cube_007.empty_display_type = 'ARROWS'
ob_cube_007.lineart.crease_threshold = 0.0
ob_cube_006.location = (1.979, 0.03556, 1.021)
ob_cube_006.scale = (1.0, 0.5, 0.5)
ob_cube_006.lock_rotations_4d = False
ob_cube_006.empty_display_type = 'ARROWS'
ob_cube_006.lineart.crease_threshold = 0.0
ob_cube_005.location = (3.212, 0.03556, 2.002)
ob_cube_005.scale = (1.0, 0.5, 0.5)
ob_cube_005.lock_rotations_4d = False
ob_cube_005.empty_display_type = 'ARROWS'
ob_cube_005.lineart.crease_threshold = 0.0
ob_cube_004.location = (1.979, 0.03556, 2.999)
ob_cube_004.scale = (1.0, 0.5, 0.5)
ob_cube_004.lock_rotations_4d = False
ob_cube_004.empty_display_type = 'ARROWS'
ob_cube_004.lineart.crease_threshold = 0.0
ob_cube_003.location = (0.0, 0.0, 2.98)
ob_cube_003.scale = (1.0, 0.5, 0.5)
ob_cube_003.lock_rotations_4d = False
ob_cube_003.empty_display_type = 'ARROWS'
ob_cube_003.lineart.crease_threshold = 0.0
ob_cube_002.location = (0.6143, 0.0, 1.983)
ob_cube_002.scale = (1.6, 0.5, 0.5)
ob_cube_002.lock_rotations_4d = False
ob_cube_002.empty_display_type = 'ARROWS'
ob_cube_002.lineart.crease_threshold = 0.0
ob_cube_001.location = (-0.02954, 0.0, 1.002)
ob_cube_001.scale = (1.0, 0.5, 0.5)
ob_cube_001.lock_rotations_4d = False
ob_cube_001.empty_display_type = 'ARROWS'
ob_cube_001.lineart.crease_threshold = 0.0
ob_lamp.location = (4.076, 1.005, 5.807)
ob_lamp.rotation_euler = (0.6503, 0.05522, 1.866)
ob_lamp.lock_rotations_4d = False
ob_lamp.empty_display_type = 'ARROWS'
ob_lamp.color = (0.0, 0.0, 0.0, 0.0)
ob_lamp.lineart.crease_threshold = 0.0

# ---- collection membership
col_collection_1.objects.link(ob_cube_032)
col_collection_1.objects.link(ob_cube_021)
col_collection_1.objects.link(ob_cube_000)
col_collection_1.objects.link(ob_cube_029)
col_collection_1.objects.link(ob_cube_031)
col_collection_1.objects.link(ob_cube_030)
col_collection_1.objects.link(ob_cube_028)
col_collection_1.objects.link(ob_cube_027)
col_collection_1.objects.link(ob_cube_026)
col_collection_1.objects.link(ob_cube_025)
col_collection_1.objects.link(ob_cube_024)
col_collection_1.objects.link(ob_cube_023)
col_collection_1.objects.link(ob_cube_022)
col_collection_1.objects.link(ob_cube_020)
col_collection_1.objects.link(ob_cube_019)
col_collection_1.objects.link(ob_cube_018)
col_collection_1.objects.link(ob_cube_017)
col_collection_1.objects.link(ob_cube_016)
col_collection_1.objects.link(ob_cube_015)
col_collection_1.objects.link(ob_cube_014)
col_collection_1.objects.link(ob_cube_013)
col_collection_1.objects.link(ob_cube_012)
col_collection_1.objects.link(ob_cube_011)
col_collection_1.objects.link(ob_cube_010)
col_collection_1.objects.link(ob_cube_009)
col_collection_1.objects.link(ob_cube_008)
col_collection_1.objects.link(ob_cube_007)
col_collection_1.objects.link(ob_cube_006)
col_collection_1.objects.link(ob_cube_005)
col_collection_1.objects.link(ob_cube_004)
col_collection_1.objects.link(ob_cube_003)
col_collection_1.objects.link(ob_cube_002)
col_collection_1.objects.link(ob_cube_001)
col_collection_1.objects.link(ob_lamp)

# ---- scene / render settings (as saved in the file)
scene.frame_start = 1; scene.frame_end = 250; scene.frame_set(1)
scene.render.engine = 'BLENDER_EEVEE_NEXT'
scene.render.resolution_percentage = 50
scene.render.dither_intensity = 0.0
scene.cycles.use_denoising = False
scene.cycles.samples = 128
scene.cycles.sampling_pattern = 'TABULATED_SOBOL'
scene.cycles.use_adaptive_sampling = False
scene.cycles.use_light_tree = False
scene.cycles.blur_glossy = 0.0
scene.cycles.sample_clamp_indirect = 0.0
scene.view_settings.view_transform = 'Standard'
bpy.context.view_layer.update()

# ---- added for rendering (the .blend has no active camera): camera
cam_auto = bpy.data.cameras.new('AutoCamera')
cam_auto.lens = 50.0
cam_auto.sensor_width = 36.0
cam_auto.clip_end = 1000.0
ob_auto_camera = bpy.data.objects.new('AutoCamera', cam_auto)
scene.collection.objects.link(ob_auto_camera)
ob_auto_camera.location = (14.8815, -13.547, 12.5444)
ob_auto_camera.rotation_euler = (1.09748, -7.21219e-08, 0.694738)
scene.camera = ob_auto_camera
bpy.context.view_layer.update()
